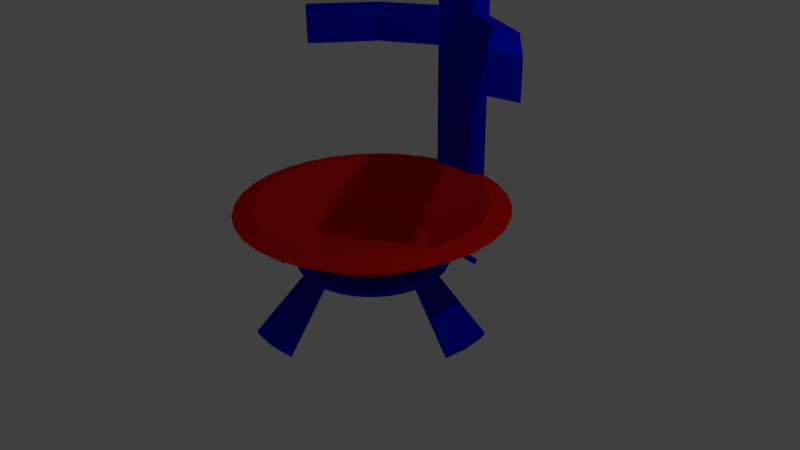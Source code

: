 # Source: RechargingStation.blend  (saved by Blender 2.73.0; exported with 4.5.12 LTS)
import bpy
from mathutils import Matrix  # noqa: F401  (used for matrix-valued properties, if any)

bpy.ops.wm.read_factory_settings(use_empty=True)
scene = bpy.context.scene
scene.name = 'Scene'

# ---- collections
col_collection_1 = bpy.data.collections.new('Collection 1'); scene.collection.children.link(col_collection_1)

# ---- materials (node trees are filled in below, after node groups)
mat_rechargingstation_base = bpy.data.materials.new('RechargingStation_Base')
mat_rechargingstation_base.alpha_threshold = 0.0
mat_rechargingstation_base.use_transparent_shadow = False
mat_rechargingstation_base.diffuse_color = (0.0, 0.00418, 0.8, 1.0)
mat_rechargingstation_base.roughness = 0.5
mat_rechargingstation_dish = bpy.data.materials.new('RechargingStation_Dish')
mat_rechargingstation_dish.alpha_threshold = 0.0
mat_rechargingstation_dish.use_transparent_shadow = False
mat_rechargingstation_dish.diffuse_color = (0.8, 0.007335, 0.002702, 1.0)
mat_rechargingstation_dish.roughness = 0.5

# ---- material node trees

# ---- world
world_world = bpy.data.worlds.new('World'); scene.world = world_world
world_world.color = (0.05088, 0.05088, 0.05088)
world_world.use_sun_shadow = False
world_world.sun_shadow_jitter_overblur = 0.0
world_world.cycles.sampling_method = 'MANUAL'
world_world.cycles.sample_map_resolution = 256

# ---- cameras
cam_camera = bpy.data.cameras.new('Camera')
cam_camera.clip_end = 100.0
cam_camera.lens = 35.0
cam_camera.sensor_width = 32.0
cam_camera.sensor_height = 18.0
cam_camera.ortho_scale = 7.314
cam_camera.dof.focus_distance = 0.0
cam_camera.dof.aperture_fstop = 128.0

# ---- lights
light_lamp = bpy.data.lights.new('Lamp', 'POINT')
light_lamp.transmission_factor = 0.0
light_lamp.cutoff_distance = 30.0
light_lamp.energy = 100.0
light_lamp.shadow_buffer_clip_start = 1.001
light_lamp.shadow_soft_size = 0.1
light_lamp.shadow_maximum_resolution = 0.006
light_lamp.use_absolute_resolution = True
light_lamp.cycles.use_multiple_importance_sampling = False

# ---- meshes
me_sphere = bpy.data.meshes.new('Sphere')
me_sphere.from_pydata([(-0.1951, 0.0, 0.2305), (-0.3827, 0.0, 0.2171), (-0.5556, 0.0, 0.1954), (-0.7071, 0.0, 0.1662), (-0.8315, 0.0, 0.1306), (-0.9239, 0.0, 0.08994), (-0.9808, 0.0, 0.04585), (-1.0, 0.0, 1.727e-08), (-0.9808, 0.0, -0.04585), (-0.9239, 0.0, -0.08994), (-0.8315, 0.0, -0.1306), (-0.7071, 0.0, -0.1662), (-0.5556, 0.0, -0.1954), (-0.3827, 0.0, -0.2171), (-0.1951, 0.0, -0.2305), (-0.1913, 0.03806, 0.2305), (-0.3753, 0.07466, 0.2171), (-0.5449, 0.1084, 0.1954), (-0.6935, 0.1379, 0.1662), (-0.8155, 0.1622, 0.1306), (-0.9061, 0.1802, 0.08994), (-0.9619, 0.1913, 0.04585), (-0.9808, 0.1951, 1.727e-08), (-0.9619, 0.1913, -0.04585), (-0.9061, 0.1802, -0.08994), (-0.8155, 0.1622, -0.1306), (-0.6935, 0.1379, -0.1662), (-0.5449, 0.1084, -0.1954), (-0.3753, 0.07466, -0.2171), (-0.1913, 0.03806, -0.2305), (-0.1802, 0.07466, 0.2305), (-0.3536, 0.1464, 0.2171), (-0.5133, 0.2126, 0.1954), (-0.6533, 0.2706, 0.1662), (-0.7682, 0.3182, 0.1306), (-0.8536, 0.3536, 0.08994), (-0.9061, 0.3753, 0.04585), (-0.9239, 0.3827, 1.727e-08), (-0.9061, 0.3753, -0.04585), (-0.8536, 0.3536, -0.08994), (-0.7682, 0.3182, -0.1306), (-0.6533, 0.2706, -0.1662), (-0.5133, 0.2126, -0.1954), (-0.3536, 0.1464, -0.2171), (-0.1802, 0.07466, -0.2305), (-0.1622, 0.1084, 0.2305), (-0.3182, 0.2126, 0.2171), (-0.4619, 0.3087, 0.1954), (-0.5879, 0.3928, 0.1662), (-0.6913, 0.4619, 0.1306), (-0.7682, 0.5133, 0.08994), (-0.8155, 0.5449, 0.04585), (-0.8315, 0.5556, 1.727e-08), (-0.8155, 0.5449, -0.04585), (-0.7682, 0.5133, -0.08994), (-0.6913, 0.4619, -0.1306), (-0.5879, 0.3928, -0.1662), (-0.4619, 0.3087, -0.1954), (-0.3182, 0.2126, -0.2171), (-0.1622, 0.1084, -0.2305), (-0.1379, 0.1379, 0.2305), (-0.2706, 0.2706, 0.2171), (-0.3928, 0.3928, 0.1954), (-0.5, 0.5, 0.1662), (-0.5879, 0.5879, 0.1306), (-0.6533, 0.6533, 0.08994), (-0.6935, 0.6935, 0.04585), (-0.7071, 0.7071, 1.727e-08), (-0.6935, 0.6935, -0.04585), (-0.6533, 0.6533, -0.08994), (-0.5879, 0.5879, -0.1306), (-0.5, 0.5, -0.1662), (-0.3928, 0.3928, -0.1954), (-0.2706, 0.2706, -0.2171), (-0.1379, 0.1379, -0.2305), (-0.1084, 0.1622, 0.2305), (-0.2126, 0.3182, 0.2171), (-0.3087, 0.4619, 0.1954), (-0.3928, 0.5879, 0.1662), (-0.4619, 0.6913, 0.1306), (-0.5133, 0.7682, 0.08994), (-0.5449, 0.8155, 0.04585), (-0.5556, 0.8315, 1.727e-08), (-0.5449, 0.8155, -0.04585), (-0.5133, 0.7682, -0.08994), (-0.4619, 0.6913, -0.1306), (-0.3928, 0.5879, -0.1662), (-0.3087, 0.4619, -0.1954), (-0.2126, 0.3182, -0.2171), (-0.1084, 0.1622, -0.2305), (-0.07466, 0.1802, 0.2305), (-0.1464, 0.3536, 0.2171), (-0.2126, 0.5133, 0.1954), (-0.2706, 0.6533, 0.1662), (-0.3182, 0.7682, 0.1306), (-0.3536, 0.8536, 0.08994), (-0.3753, 0.9061, 0.04585), (-0.3827, 0.9239, 1.727e-08), (-0.3753, 0.9061, -0.04585), (-0.3536, 0.8536, -0.08994), (-0.3182, 0.7682, -0.1306), (-0.2706, 0.6533, -0.1662), (-0.2126, 0.5133, -0.1954), (-0.1464, 0.3536, -0.2171), (-0.07466, 0.1802, -0.2305), (-0.03806, 0.1913, 0.2305), (-0.07466, 0.3753, 0.2171), (-0.1084, 0.5449, 0.1954), (-0.1379, 0.6935, 0.1662), (-0.1622, 0.8155, 0.1306), (-0.1802, 0.9061, 0.08994), (-0.1913, 0.9619, 0.04585), (-0.1951, 0.9808, 1.727e-08), (-0.1913, 0.9619, -0.04585), (-0.1802, 0.9061, -0.08994), (-0.1622, 0.8155, -0.1306), (-0.1379, 0.6935, -0.1662), (-0.1084, 0.5449, -0.1954), (-0.07466, 0.3753, -0.2171), (-0.03806, 0.1913, -0.2305), (3.266e-07, 0.1951, 0.2305), (3.192e-07, 0.3827, 0.2171), (3.117e-07, 0.5556, 0.1954), (3.192e-07, 0.7071, 0.1662), (3.341e-07, 0.8315, 0.1306), (2.745e-07, 0.9239, 0.08994), (3.937e-07, 0.9808, 0.04585), (3.788e-07, 1.0, 1.727e-08), (3.937e-07, 0.9808, -0.04585), (2.298e-07, 0.9239, -0.08994), (3.341e-07, 0.8315, -0.1306), (3.192e-07, 0.7071, -0.1662), (3.415e-07, 0.5556, -0.1954), (3.043e-07, 0.3827, -0.2171), (3.08e-07, 0.1951, -0.2305), (0.03806, 0.1913, 0.2305), (0.07466, 0.3753, 0.2171), (0.1084, 0.5449, 0.1954), (0.138, 0.6935, 0.1662), (0.1622, 0.8155, 0.1306), (0.1802, 0.9061, 0.08994), (0.1913, 0.9619, 0.04585), (0.1951, 0.9808, 1.727e-08), (0.1913, 0.9619, -0.04585), (0.1802, 0.9061, -0.08994), (0.1622, 0.8155, -0.1306), (0.138, 0.6935, -0.1662), (0.1084, 0.5449, -0.1954), (0.07466, 0.3753, -0.2171), (0.03806, 0.1913, -0.2305), (0.07466, 0.1802, 0.2305), (0.1464, 0.3536, 0.2171), (0.2126, 0.5133, 0.1954), (0.2706, 0.6533, 0.1662), (0.3182, 0.7682, 0.1306), (0.3536, 0.8536, 0.08994), (0.3753, 0.9061, 0.04585), (0.3827, 0.9239, 1.727e-08), (0.3753, 0.9061, -0.04585), (0.3536, 0.8536, -0.08994), (0.3182, 0.7682, -0.1306), (0.2706, 0.6533, -0.1662), (0.2126, 0.5133, -0.1954), (0.1464, 0.3536, -0.2171), (0.07466, 0.1802, -0.2305), (0.1084, 0.1622, 0.2305), (0.2126, 0.3182, 0.2171), (0.3087, 0.4619, 0.1954), (0.3928, 0.5879, 0.1662), (0.4619, 0.6913, 0.1306), (0.5133, 0.7682, 0.08994), (0.5449, 0.8155, 0.04585), (0.5556, 0.8315, 1.727e-08), (0.5449, 0.8155, -0.04585), (0.5133, 0.7682, -0.08994), (0.4619, 0.6913, -0.1306), (0.3928, 0.5879, -0.1662), (0.3087, 0.4619, -0.1954), (0.2126, 0.3182, -0.2171), (0.1084, 0.1622, -0.2305), (0.138, 0.1379, 0.2305), (0.2706, 0.2706, 0.2171), (0.3928, 0.3928, 0.1954), (0.5, 0.5, 0.1662), (0.5879, 0.5879, 0.1306), (0.6533, 0.6533, 0.08994), (0.6935, 0.6935, 0.04585), (0.7071, 0.7071, 1.727e-08), (0.6935, 0.6935, -0.04585), (0.6533, 0.6533, -0.08994), (0.5879, 0.5879, -0.1306), (0.5, 0.5, -0.1662), (0.3928, 0.3928, -0.1954), (0.2706, 0.2706, -0.2171), (0.138, 0.1379, -0.2305), (0.1622, 0.1084, 0.2305), (0.3182, 0.2126, 0.2171), (0.4619, 0.3087, 0.1954), (0.5879, 0.3928, 0.1662), (0.6913, 0.4619, 0.1306), (0.7682, 0.5133, 0.08994), (0.8155, 0.5449, 0.04585), (0.8315, 0.5556, 1.727e-08), (0.8155, 0.5449, -0.04585), (0.7682, 0.5133, -0.08994), (0.6913, 0.4619, -0.1306), (0.5879, 0.3928, -0.1662), (0.4619, 0.3087, -0.1954), (0.3182, 0.2126, -0.2171), (0.1622, 0.1084, -0.2305), (0.1802, 0.07466, 0.2305), (0.3536, 0.1464, 0.2171), (0.5133, 0.2126, 0.1954), (0.6533, 0.2706, 0.1662), (0.7682, 0.3182, 0.1306), (0.8536, 0.3536, 0.08994), (0.9061, 0.3753, 0.04585), (0.9239, 0.3827, 1.727e-08), (0.9061, 0.3753, -0.04585), (0.8536, 0.3536, -0.08994), (0.7682, 0.3182, -0.1306), (0.6533, 0.2706, -0.1662), (0.5133, 0.2126, -0.1954), (0.3536, 0.1464, -0.2171), (0.1802, 0.07466, -0.2305), (0.1913, 0.03806, 0.2305), (0.3753, 0.07466, 0.2171), (0.5449, 0.1084, 0.1954), (0.6935, 0.1379, 0.1662), (0.8155, 0.1622, 0.1306), (0.9061, 0.1802, 0.08994), (0.9619, 0.1913, 0.04585), (0.9808, 0.1951, 1.727e-08), (0.9619, 0.1913, -0.04585), (0.9061, 0.1802, -0.08994), (0.8155, 0.1622, -0.1306), (0.6935, 0.1379, -0.1662), (0.5449, 0.1084, -0.1954), (0.3753, 0.07466, -0.2171), (0.1913, 0.03806, -0.2305), (0.1951, -7.212e-09, 0.2305), (0.3827, 4.122e-08, 0.2171), (0.5556, 2.632e-08, 0.1954), (0.7071, -2.584e-08, 0.1662), (0.8315, -8.544e-08, 0.1306), (0.9239, 6.357e-08, 0.08994), (0.9808, -8.544e-08, 0.04585), (1.0, -1.003e-07, 1.727e-08), (0.9808, -8.544e-08, -0.04585), (0.9239, 6.357e-08, -0.08994), (0.8315, -8.544e-08, -0.1306), (0.7071, -2.584e-08, -0.1662), (0.5556, -1.094e-08, -0.1954), (0.3827, 3.964e-09, -0.2171), (0.1951, 3.964e-09, -0.2305), (0.1913, -0.03806, 0.2305), (0.3753, -0.07466, 0.2171), (0.5449, -0.1084, 0.1954), (0.6935, -0.1379, 0.1662), (0.8155, -0.1622, 0.1306), (0.9061, -0.1802, 0.08994), (0.9619, -0.1913, 0.04585), (0.9808, -0.1951, 1.727e-08), (0.9619, -0.1913, -0.04585), (0.9061, -0.1802, -0.08994), (0.8155, -0.1622, -0.1306), (0.6935, -0.1379, -0.1662), (0.5449, -0.1084, -0.1954), (0.3753, -0.07466, -0.2171), (0.1913, -0.03806, -0.2305), (0.1802, -0.07466, 0.2305), (0.3536, -0.1464, 0.2171), (0.5133, -0.2126, 0.1954), (0.6533, -0.2706, 0.1662), (0.7682, -0.3182, 0.1306), (0.8536, -0.3536, 0.08994), (0.9061, -0.3753, 0.04585), (0.9239, -0.3827, 1.727e-08), (0.9061, -0.3753, -0.04585), (0.8536, -0.3536, -0.08994), (0.7682, -0.3182, -0.1306), (0.6533, -0.2706, -0.1662), (0.5133, -0.2126, -0.1954), (0.3536, -0.1464, -0.2171), (0.1802, -0.07466, -0.2305), (0.1622, -0.1084, 0.2305), (0.3182, -0.2126, 0.2171), (0.4619, -0.3087, 0.1954), (0.5879, -0.3928, 0.1662), (0.6913, -0.4619, 0.1306), (0.7682, -0.5133, 0.08994), (0.8155, -0.5449, 0.04585), (0.8315, -0.5556, 1.727e-08), (0.8155, -0.5449, -0.04585), (0.7682, -0.5133, -0.08994), (0.6913, -0.4619, -0.1306), (0.5879, -0.3928, -0.1662), (0.4619, -0.3087, -0.1954), (0.3182, -0.2126, -0.2171), (0.1622, -0.1084, -0.2305), (0.138, -0.1379, 0.2305), (0.2706, -0.2706, 0.2171), (0.3928, -0.3928, 0.1954), (0.5, -0.5, 0.1662), (0.5879, -0.5879, 0.1306), (0.6533, -0.6533, 0.08994), (0.6935, -0.6935, 0.04585), (0.7071, -0.7071, 1.727e-08), (0.6935, -0.6935, -0.04585), (0.6533, -0.6533, -0.08994), (0.5879, -0.5879, -0.1306), (0.5, -0.5, -0.1662), (0.3928, -0.3928, -0.1954), (0.2706, -0.2706, -0.2171), (0.1379, -0.1379, -0.2305), (0.1084, -0.1622, 0.2305), (0.2126, -0.3182, 0.2171), (0.3087, -0.4619, 0.1954), (0.3928, -0.5879, 0.1662), (0.4619, -0.6913, 0.1306), (0.5133, -0.7682, 0.08994), (0.5449, -0.8155, 0.04585), (0.5556, -0.8315, 1.727e-08), (0.5449, -0.8155, -0.04585), (0.5133, -0.7682, -0.08994), (0.4619, -0.6913, -0.1306), (0.3928, -0.5879, -0.1662), (0.3087, -0.4619, -0.1954), (0.2126, -0.3182, -0.2171), (0.1084, -0.1622, -0.2305), (3.258e-07, 0.0, -0.235), (0.07466, -0.1802, 0.2305), (0.1464, -0.3536, 0.2171), (0.2126, -0.5133, 0.1954), (0.2706, -0.6533, 0.1662), (0.3182, -0.7682, 0.1306), (0.3536, -0.8536, 0.08994), (0.3753, -0.9061, 0.04585), (0.3827, -0.9239, 1.727e-08), (0.3753, -0.9061, -0.04585), (0.3536, -0.8536, -0.08994), (0.3182, -0.7682, -0.1306), (0.2706, -0.6533, -0.1662), (0.2126, -0.5133, -0.1954), (0.1464, -0.3536, -0.2171), (0.07466, -0.1802, -0.2305), (0.03806, -0.1913, 0.2305), (0.07466, -0.3753, 0.2171), (0.1084, -0.5449, 0.1954), (0.1379, -0.6935, 0.1662), (0.1622, -0.8155, 0.1306), (0.1802, -0.9061, 0.08994), (0.1913, -0.9619, 0.04585), (0.1951, -0.9808, 1.727e-08), (0.1913, -0.9619, -0.04585), (0.1802, -0.9061, -0.08994), (0.1622, -0.8155, -0.1306), (0.1379, -0.6935, -0.1662), (0.1084, -0.5449, -0.1954), (0.07466, -0.3753, -0.2171), (0.03806, -0.1913, -0.2305), (3.117e-07, -0.1951, 0.2305), (2.819e-07, -0.3827, 0.2171), (2.819e-07, -0.5556, 0.1954), (1.851e-07, -0.7071, 0.1662), (1.404e-07, -0.8315, 0.1306), (3.192e-07, -0.9239, 0.08994), (9.567e-08, -0.9808, 0.04585), (1.404e-07, -1.0, 1.727e-08), (9.567e-08, -0.9808, -0.04585), (3.192e-07, -0.9239, -0.08994), (1.404e-07, -0.8315, -0.1306), (1.851e-07, -0.7071, -0.1662), (2.596e-07, -0.5556, -0.1954), (2.521e-07, -0.3827, -0.2171), (3.155e-07, -0.1951, -0.2305), (-0.03806, -0.1913, 0.2305), (-0.07466, -0.3753, 0.2171), (-0.1084, -0.5449, 0.1954), (-0.1379, -0.6935, 0.1662), (-0.1622, -0.8155, 0.1306), (-0.1802, -0.9061, 0.08994), (-0.1913, -0.9619, 0.04585), (-0.1951, -0.9808, 1.727e-08), (-0.1913, -0.9619, -0.04585), (-0.1802, -0.9061, -0.08994), (-0.1622, -0.8155, -0.1306), (-0.1379, -0.6935, -0.1662), (-0.1084, -0.5449, -0.1954), (-0.07466, -0.3753, -0.2171), (-0.03806, -0.1913, -0.2305), (-0.07466, -0.1802, 0.2305), (-0.1464, -0.3536, 0.2171), (-0.2126, -0.5133, 0.1954), (-0.2706, -0.6533, 0.1662), (-0.3182, -0.7682, 0.1306), (-0.3536, -0.8536, 0.08994), (-0.3753, -0.9061, 0.04585), (-0.3827, -0.9239, 1.727e-08), (-0.3753, -0.9061, -0.04585), (-0.3536, -0.8536, -0.08994), (-0.3182, -0.7682, -0.1306), (-0.2706, -0.6533, -0.1662), (-0.2126, -0.5133, -0.1954), (-0.1464, -0.3536, -0.2171), (-0.07466, -0.1802, -0.2305), (-0.1084, -0.1622, 0.2305), (-0.2126, -0.3182, 0.2171), (-0.3087, -0.4619, 0.1954), (-0.3928, -0.5879, 0.1662), (-0.4619, -0.6913, 0.1306), (-0.5133, -0.7682, 0.08994), (-0.5449, -0.8155, 0.04585), (-0.5556, -0.8315, 1.727e-08), (-0.5449, -0.8155, -0.04585), (-0.5133, -0.7682, -0.08994), (-0.4619, -0.6913, -0.1306), (-0.3928, -0.5879, -0.1662), (-0.3087, -0.4619, -0.1954), (-0.2126, -0.3182, -0.2171), (-0.1084, -0.1622, -0.2305), (-0.1379, -0.1379, 0.2305), (-0.2706, -0.2706, 0.2171), (-0.3928, -0.3928, 0.1954), (-0.5, -0.5, 0.1662), (-0.5879, -0.5879, 0.1306), (-0.6533, -0.6533, 0.08994), (-0.6935, -0.6935, 0.04585), (-0.7071, -0.7071, 1.727e-08), (-0.6935, -0.6935, -0.04585), (-0.6533, -0.6533, -0.08994), (-0.5879, -0.5879, -0.1306), (-0.5, -0.5, -0.1662), (-0.3928, -0.3928, -0.1954), (-0.2706, -0.2706, -0.2171), (-0.1379, -0.1379, -0.2305), (-0.1622, -0.1084, 0.2305), (-0.3182, -0.2126, 0.2171), (-0.4619, -0.3087, 0.1954), (-0.5879, -0.3928, 0.1662), (-0.6913, -0.4619, 0.1306), (-0.7682, -0.5133, 0.08994), (-0.8155, -0.5449, 0.04585), (-0.8315, -0.5556, 1.727e-08), (-0.8155, -0.5449, -0.04585), (-0.7682, -0.5133, -0.08994), (-0.6913, -0.4619, -0.1306), (-0.5879, -0.3928, -0.1662), (-0.4619, -0.3087, -0.1954), (-0.3182, -0.2126, -0.2171), (-0.1622, -0.1084, -0.2305), (2.48e-08, -1.247e-07, 0.235), (-0.1802, -0.07466, 0.2305), (-0.3536, -0.1464, 0.2171), (-0.5133, -0.2126, 0.1954), (-0.6533, -0.2706, 0.1662), (-0.7682, -0.3182, 0.1306), (-0.8536, -0.3536, 0.08994), (-0.9061, -0.3753, 0.04585), (-0.9239, -0.3827, 1.727e-08), (-0.9061, -0.3753, -0.04585), (-0.8536, -0.3536, -0.08994), (-0.7682, -0.3182, -0.1306), (-0.6533, -0.2706, -0.1662), (-0.5133, -0.2126, -0.1954), (-0.3536, -0.1464, -0.2171), (-0.1802, -0.07466, -0.2305), (-0.1913, -0.03806, 0.2305), (-0.3753, -0.07466, 0.2171), (-0.5449, -0.1084, 0.1954), (-0.6935, -0.1379, 0.1662), (-0.8155, -0.1622, 0.1306), (-0.9061, -0.1802, 0.08994), (-0.9619, -0.1913, 0.04585), (-0.9808, -0.1951, 1.727e-08), (-0.9619, -0.1913, -0.04585), (-0.9061, -0.1802, -0.08994), (-0.8155, -0.1622, -0.1306), (-0.6935, -0.1379, -0.1662), (-0.5449, -0.1084, -0.1954), (-0.3753, -0.07466, -0.2171), (-0.1913, -0.03806, -0.2305), (-1.481, -5.448e-07, 0.7704), (-1.741, -5.448e-07, 0.6959), (-1.453, 0.2889, 0.7704), (-1.708, 0.3397, 0.6959), (-1.368, 0.5668, 0.7704), (-1.609, 0.6664, 0.6959), (-1.231, 0.8228, 0.7704), (-1.448, 0.9675, 0.6959), (-1.047, 1.047, 0.7704), (-1.231, 1.231, 0.6959), (-0.8228, 1.231, 0.7704), (-0.9675, 1.448, 0.6959), (-0.5668, 1.368, 0.7704), (-0.6664, 1.609, 0.6959), (-0.2889, 1.453, 0.7704), (-0.3397, 1.708, 0.6959), (4.091e-07, 1.481, 0.7704), (4.403e-07, 1.741, 0.6959), (0.2889, 1.453, 0.7704), (0.3397, 1.708, 0.6959), (0.5668, 1.368, 0.7704), (0.6664, 1.609, 0.6959), (0.8228, 1.231, 0.7704), (0.9675, 1.448, 0.6959), (1.047, 1.047, 0.7704), (1.231, 1.231, 0.6959), (1.231, 0.8228, 0.7704), (1.448, 0.9675, 0.6959), (1.368, 0.5668, 0.7704), (1.609, 0.6664, 0.6959), (1.453, 0.2889, 0.7704), (1.708, 0.3397, 0.6959), (1.481, -5.989e-07, 0.7704), (1.741, -7.238e-07, 0.6959), (1.453, -0.2889, 0.7704), (1.708, -0.3397, 0.6959), (1.368, -0.5668, 0.7704), (1.609, -0.6664, 0.6959), (1.231, -0.8228, 0.7704), (1.448, -0.9675, 0.6959), (1.047, -1.047, 0.7704), (1.231, -1.231, 0.6959), (0.8228, -1.231, 0.7704), (0.9675, -1.448, 0.6959), (0.5668, -1.368, 0.7704), (0.6664, -1.609, 0.6959), (0.2889, -1.453, 0.7704), (0.3397, -1.708, 0.6959), (1.282e-07, -1.481, 0.7704), (3.455e-08, -1.741, 0.6959), (-0.2889, -1.453, 0.7704), (-0.3397, -1.708, 0.6959), (-0.5668, -1.368, 0.7704), (-0.6664, -1.609, 0.6959), (-0.8228, -1.231, 0.7704), (-0.9675, -1.448, 0.6959), (-1.047, -1.047, 0.7704), (-1.231, -1.231, 0.6959), (-1.231, -0.8228, 0.7704), (-1.448, -0.9675, 0.6959), (-1.368, -0.5668, 0.7704), (-1.609, -0.6664, 0.6959), (-1.453, -0.2889, 0.7704), (-1.708, -0.3397, 0.6959), (-1.673, -7.059e-08, -0.5775), (-1.641, -7.059e-08, -0.6542), (-1.641, 0.3263, -0.5775), (-1.609, 0.3201, -0.6542), (-0.3263, 1.641, -0.5775), (-0.3201, 1.609, -0.6542), (4.599e-07, 1.673, -0.5775), (4.848e-07, 1.641, -0.6542), (0.3263, 1.641, -0.5775), (0.3201, 1.609, -0.6542), (1.641, 0.3263, -0.5775), (1.609, 0.3201, -0.6542), (1.673, -2.384e-07, -0.5775), (1.641, -2.135e-07, -0.6542), (1.641, -0.3263, -0.5775), (1.609, -0.3201, -0.6542), (0.3263, -1.641, -0.5775), (0.3201, -1.609, -0.6542), (6.104e-08, -1.673, -0.5775), (-1.374e-08, -1.641, -0.6542), (-0.3263, -1.641, -0.5775), (-0.3201, -1.609, -0.6542), (-1.641, -0.3263, -0.5775), (-1.609, -0.3201, -0.6542), (-0.2889, 1.453, 2.4), (-0.3397, 1.708, 2.325), (4.091e-07, 1.481, 2.4), (4.403e-07, 1.741, 2.325), (0.2889, 1.453, 2.4), (0.3397, 1.708, 2.325), (-0.2889, 1.453, 2.4), (-0.3397, 1.708, 2.325), (4.091e-07, 1.481, 2.4), (4.403e-07, 1.741, 2.325), (0.2889, 1.453, 2.4), (0.3397, 1.708, 2.325), (-0.2889, 1.453, 2.909), (-0.3397, 1.708, 2.834), (4.091e-07, 1.481, 2.909), (4.403e-07, 1.741, 2.834), (0.2889, 1.453, 2.909), (0.3397, 1.708, 2.834), (-0.9789, 1.055, 2.4), (-1.151, 1.31, 2.325), (0.9789, 1.055, 2.4), (1.151, 1.31, 2.325), (-0.9789, 1.055, 2.909), (-1.151, 1.31, 2.834), (0.9789, 1.055, 2.909), (1.151, 1.31, 2.834), (-1.546, 0.3064, 2.4), (-1.818, 0.5619, 2.325), (1.546, 0.3064, 2.4), (1.818, 0.5619, 2.325), (-1.546, 0.3064, 2.909), (-1.818, 0.5619, 2.834), (1.546, 0.3064, 2.909), (1.818, 0.5619, 2.834), (-0.2889, 1.453, 3.717), (-0.3397, 1.708, 3.643), (4.091e-07, 1.481, 3.717), (4.403e-07, 1.741, 3.643), (0.2889, 1.453, 3.717), (0.3397, 1.708, 3.643), (-0.05279, 1.565, 3.956), (-0.06208, 1.612, 3.943), (3.833e-07, 1.571, 3.956), (3.89e-07, 1.618, 3.943), (0.05279, 1.565, 3.956), (0.06208, 1.612, 3.943)], [], [(3, 2, 17, 18), (14, 13, 28, 29), (1, 0, 15, 16), (12, 11, 26, 27), (10, 9, 24, 25), (247, 262, 560, 558), (6, 5, 20, 21), (471, 456, 543, 545), (2, 1, 16, 17), (13, 12, 27, 28), (11, 10, 25, 26), (9, 8, 23, 24), (7, 6, 21, 22), (5, 4, 19, 20), (24, 23, 38, 39), (22, 21, 36, 37), (20, 19, 34, 35), (18, 17, 32, 33), (29, 28, 43, 44), (16, 15, 30, 31), (27, 26, 41, 42), (25, 24, 39, 40), (23, 22, 37, 38), (21, 20, 35, 36), (63, 78, 492, 490), (17, 16, 31, 32), (28, 27, 42, 43), (26, 25, 40, 41), (39, 38, 53, 54), (37, 36, 51, 52), (35, 34, 49, 50), (33, 32, 47, 48), (44, 43, 58, 59), (31, 30, 45, 46), (42, 41, 56, 57), (40, 39, 54, 55), (38, 37, 52, 53), (36, 35, 50, 51), (244, 229, 513, 515), (32, 31, 46, 47), (43, 42, 57, 58), (41, 40, 55, 56), (54, 53, 68, 69), (52, 51, 66, 67), (50, 49, 64, 65), (48, 47, 62, 63), (59, 58, 73, 74), (46, 45, 60, 61), (57, 56, 71, 72), (55, 54, 69, 70), (53, 52, 67, 68), (51, 50, 65, 66), (258, 273, 518, 516), (47, 46, 61, 62), (58, 57, 72, 73), (56, 55, 70, 71), (69, 68, 83, 84), (67, 66, 81, 82), (65, 64, 79, 80), (63, 62, 77, 78), (74, 73, 88, 89), (61, 60, 75, 76), (72, 71, 86, 87), (70, 69, 84, 85), (68, 67, 82, 83), (66, 65, 80, 81), (64, 49, 489, 491), (62, 61, 76, 77), (73, 72, 87, 88), (71, 70, 85, 86), (84, 83, 98, 99), (82, 81, 96, 97), (80, 79, 94, 95), (78, 77, 92, 93), (89, 88, 103, 104), (76, 75, 90, 91), (87, 86, 101, 102), (85, 84, 99, 100), (83, 82, 97, 98), (81, 80, 95, 96), (78, 93, 494, 492), (77, 76, 91, 92), (88, 87, 102, 103), (86, 85, 100, 101), (99, 98, 113, 114), (97, 96, 111, 112), (95, 94, 109, 110), (93, 92, 107, 108), (104, 103, 118, 119), (91, 90, 105, 106), (102, 101, 116, 117), (100, 99, 114, 115), (98, 97, 112, 113), (96, 95, 110, 111), (259, 244, 515, 517), (92, 91, 106, 107), (103, 102, 117, 118), (101, 100, 115, 116), (114, 113, 128, 129), (112, 111, 126, 127), (110, 109, 124, 125), (108, 107, 122, 123), (119, 118, 133, 134), (106, 105, 120, 121), (117, 116, 131, 132), (115, 114, 129, 130), (22, 23, 549, 548), (111, 110, 125, 126), (79, 64, 491, 493), (107, 106, 121, 122), (118, 117, 132, 133), (116, 115, 130, 131), (129, 128, 143, 144), (127, 126, 141, 142), (125, 124, 139, 140), (123, 122, 137, 138), (134, 133, 148, 149), (121, 120, 135, 136), (132, 131, 146, 147), (130, 129, 144, 145), (8, 475, 569, 547), (126, 125, 140, 141), (273, 288, 520, 518), (122, 121, 136, 137), (133, 132, 147, 148), (131, 130, 145, 146), (144, 143, 158, 159), (142, 141, 156, 157), (140, 139, 154, 155), (138, 137, 152, 153), (149, 148, 163, 164), (136, 135, 150, 151), (147, 146, 161, 162), (145, 144, 159, 160), (143, 142, 157, 158), (141, 140, 155, 156), (303, 318, 524, 522), (137, 136, 151, 152), (148, 147, 162, 163), (146, 145, 160, 161), (159, 158, 173, 174), (157, 156, 171, 172), (155, 154, 169, 170), (153, 152, 167, 168), (164, 163, 178, 179), (151, 150, 165, 166), (162, 161, 176, 177), (160, 159, 174, 175), (158, 157, 172, 173), (156, 155, 170, 171), (93, 108, 496, 494), (152, 151, 166, 167), (163, 162, 177, 178), (161, 160, 175, 176), (174, 173, 188, 189), (172, 171, 186, 187), (170, 169, 184, 185), (168, 167, 182, 183), (179, 178, 193, 194), (166, 165, 180, 181), (177, 176, 191, 192), (175, 174, 189, 190), (173, 172, 187, 188), (171, 170, 185, 186), (274, 259, 517, 519), (167, 166, 181, 182), (178, 177, 192, 193), (176, 175, 190, 191), (189, 188, 203, 204), (187, 186, 201, 202), (185, 184, 199, 200), (183, 182, 197, 198), (194, 193, 208, 209), (181, 180, 195, 196), (192, 191, 206, 207), (190, 189, 204, 205), (188, 187, 202, 203), (186, 185, 200, 201), (288, 303, 522, 520), (182, 181, 196, 197), (193, 192, 207, 208), (191, 190, 205, 206), (204, 203, 218, 219), (202, 201, 216, 217), (200, 199, 214, 215), (198, 197, 212, 213), (209, 208, 223, 224), (196, 195, 210, 211), (207, 206, 221, 222), (205, 204, 219, 220), (203, 202, 217, 218), (201, 200, 215, 216), (94, 79, 493, 495), (197, 196, 211, 212), (208, 207, 222, 223), (206, 205, 220, 221), (219, 218, 233, 234), (217, 216, 231, 232), (215, 214, 229, 230), (213, 212, 227, 228), (224, 223, 238, 239), (211, 210, 225, 226), (222, 221, 236, 237), (220, 219, 234, 235), (218, 217, 232, 233), (216, 215, 230, 231), (108, 123, 498, 496), (212, 211, 226, 227), (223, 222, 237, 238), (221, 220, 235, 236), (234, 233, 248, 249), (232, 231, 246, 247), (230, 229, 244, 245), (228, 227, 242, 243), (239, 238, 253, 254), (226, 225, 240, 241), (237, 236, 251, 252), (235, 234, 249, 250), (262, 263, 561, 560), (231, 230, 245, 246), (318, 334, 526, 524), (227, 226, 241, 242), (238, 237, 252, 253), (236, 235, 250, 251), (249, 248, 263, 264), (247, 246, 261, 262), (245, 244, 259, 260), (243, 242, 257, 258), (254, 253, 268, 269), (241, 240, 255, 256), (252, 251, 266, 267), (250, 249, 264, 265), (128, 113, 551, 553), (246, 245, 260, 261), (289, 274, 519, 521), (242, 241, 256, 257), (253, 252, 267, 268), (251, 250, 265, 266), (264, 263, 278, 279), (262, 261, 276, 277), (260, 259, 274, 275), (258, 257, 272, 273), (269, 268, 283, 284), (256, 255, 270, 271), (267, 266, 281, 282), (265, 264, 279, 280), (263, 262, 277, 278), (261, 260, 275, 276), (109, 94, 495, 497), (257, 256, 271, 272), (268, 267, 282, 283), (266, 265, 280, 281), (279, 278, 293, 294), (277, 276, 291, 292), (275, 274, 289, 290), (273, 272, 287, 288), (284, 283, 298, 299), (271, 270, 285, 286), (282, 281, 296, 297), (280, 279, 294, 295), (278, 277, 292, 293), (276, 275, 290, 291), (319, 304, 523, 525), (272, 271, 286, 287), (283, 282, 297, 298), (281, 280, 295, 296), (294, 293, 308, 309), (292, 291, 306, 307), (290, 289, 304, 305), (288, 287, 302, 303), (299, 298, 313, 314), (286, 285, 300, 301), (297, 296, 311, 312), (295, 294, 309, 310), (293, 292, 307, 308), (291, 290, 305, 306), (334, 349, 528, 526), (287, 286, 301, 302), (298, 297, 312, 313), (296, 295, 310, 311), (309, 308, 323, 324), (307, 306, 321, 322), (305, 304, 319, 320), (303, 302, 317, 318), (314, 313, 328, 329), (301, 300, 315, 316), (312, 311, 326, 327), (310, 309, 324, 325), (308, 307, 322, 323), (306, 305, 320, 321), (123, 138, 500, 498), (302, 301, 316, 317), (313, 312, 327, 328), (311, 310, 325, 326), (324, 323, 339, 340), (322, 321, 337, 338), (320, 319, 335, 336), (318, 317, 333, 334), (329, 328, 344, 345), (316, 315, 331, 332), (327, 326, 342, 343), (325, 324, 340, 341), (323, 322, 338, 339), (321, 320, 336, 337), (304, 289, 521, 523), (317, 316, 332, 333), (328, 327, 343, 344), (326, 325, 341, 342), (340, 339, 354, 355), (338, 337, 352, 353), (336, 335, 350, 351), (334, 333, 348, 349), (345, 344, 359, 360), (332, 331, 346, 347), (343, 342, 357, 358), (341, 340, 355, 356), (339, 338, 353, 354), (337, 336, 351, 352), (335, 319, 525, 527), (333, 332, 347, 348), (344, 343, 358, 359), (342, 341, 356, 357), (355, 354, 369, 370), (353, 352, 367, 368), (351, 350, 365, 366), (349, 348, 363, 364), (360, 359, 374, 375), (347, 346, 361, 362), (358, 357, 372, 373), (356, 355, 370, 371), (368, 383, 566, 564), (352, 351, 366, 367), (124, 109, 497, 499), (348, 347, 362, 363), (359, 358, 373, 374), (357, 356, 371, 372), (370, 369, 384, 385), (368, 367, 382, 383), (366, 365, 380, 381), (364, 363, 378, 379), (375, 374, 389, 390), (362, 361, 376, 377), (373, 372, 387, 388), (371, 370, 385, 386), (232, 247, 558, 556), (367, 366, 381, 382), (138, 153, 502, 500), (363, 362, 377, 378), (374, 373, 388, 389), (372, 371, 386, 387), (385, 384, 399, 400), (383, 382, 397, 398), (381, 380, 395, 396), (379, 378, 393, 394), (390, 389, 404, 405), (377, 376, 391, 392), (388, 387, 402, 403), (386, 385, 400, 401), (384, 383, 398, 399), (382, 381, 396, 397), (349, 364, 530, 528), (378, 377, 392, 393), (389, 388, 403, 404), (387, 386, 401, 402), (400, 399, 414, 415), (398, 397, 412, 413), (396, 395, 410, 411), (394, 393, 408, 409), (405, 404, 419, 420), (392, 391, 406, 407), (403, 402, 417, 418), (401, 400, 415, 416), (399, 398, 413, 414), (397, 396, 411, 412), (470, 3, 482, 544), (393, 392, 407, 408), (404, 403, 418, 419), (402, 401, 416, 417), (415, 414, 429, 430), (413, 412, 427, 428), (411, 410, 425, 426), (409, 408, 423, 424), (420, 419, 434, 435), (407, 406, 421, 422), (418, 417, 432, 433), (416, 415, 430, 431), (414, 413, 428, 429), (412, 411, 426, 427), (139, 124, 499, 501), (408, 407, 422, 423), (419, 418, 433, 434), (417, 416, 431, 432), (430, 429, 444, 445), (428, 427, 442, 443), (426, 425, 440, 441), (424, 423, 438, 439), (435, 434, 449, 450), (422, 421, 436, 437), (433, 432, 447, 448), (431, 430, 445, 446), (429, 428, 443, 444), (427, 426, 441, 442), (350, 335, 527, 529), (423, 422, 437, 438), (434, 433, 448, 449), (432, 431, 446, 447), (445, 444, 460, 461), (443, 442, 458, 459), (441, 440, 456, 457), (439, 438, 454, 455), (450, 449, 465, 466), (437, 436, 452, 453), (448, 447, 463, 464), (446, 445, 461, 462), (444, 443, 459, 460), (442, 441, 457, 458), (364, 379, 532, 530), (438, 437, 453, 454), (449, 448, 464, 465), (447, 446, 462, 463), (461, 460, 475, 476), (459, 458, 473, 474), (457, 456, 471, 472), (455, 454, 469, 470), (466, 465, 480, 481), (453, 452, 467, 468), (464, 463, 478, 479), (462, 461, 476, 477), (460, 459, 474, 475), (458, 457, 472, 473), (3, 18, 484, 482), (454, 453, 468, 469), (465, 464, 479, 480), (463, 462, 477, 478), (330, 14, 29), (0, 451, 15), (330, 29, 44), (15, 451, 30), (330, 44, 59), (30, 451, 45), (330, 59, 74), (45, 451, 60), (330, 74, 89), (60, 451, 75), (330, 89, 104), (75, 451, 90), (330, 104, 119), (90, 451, 105), (330, 119, 134), (105, 451, 120), (330, 134, 149), (120, 451, 135), (330, 149, 164), (135, 451, 150), (330, 164, 179), (150, 451, 165), (330, 179, 194), (165, 451, 180), (330, 194, 209), (180, 451, 195), (330, 209, 224), (195, 451, 210), (330, 224, 239), (210, 451, 225), (330, 239, 254), (225, 451, 240), (330, 254, 269), (240, 451, 255), (330, 269, 284), (255, 451, 270), (330, 284, 299), (270, 451, 285), (330, 299, 314), (285, 451, 300), (330, 314, 329), (300, 451, 315), (330, 329, 345), (315, 451, 331), (330, 345, 360), (331, 451, 346), (330, 360, 375), (346, 451, 361), (330, 375, 390), (361, 451, 376), (330, 390, 405), (376, 451, 391), (330, 405, 420), (391, 451, 406), (330, 420, 435), (406, 451, 421), (330, 435, 450), (421, 451, 436), (330, 450, 466), (436, 451, 452), (330, 466, 481), (452, 451, 467), (476, 475, 8, 9), (474, 473, 6, 7), (472, 471, 4, 5), (470, 469, 2, 3), (481, 480, 13, 14), (468, 467, 0, 1), (479, 478, 11, 12), (477, 476, 9, 10), (383, 384, 567, 566), (473, 472, 5, 6), (153, 168, 504, 502), (330, 481, 14), (469, 468, 1, 2), (480, 479, 12, 13), (467, 451, 0), (478, 477, 10, 11), (483, 482, 484, 485), (485, 484, 486, 487), (487, 486, 488, 489), (489, 488, 490, 491), (491, 490, 492, 493), (493, 492, 494, 495), (495, 494, 496, 497), (501, 499, 573, 575), (498, 500, 574, 572), (501, 500, 502, 503), (503, 502, 504, 505), (505, 504, 506, 507), (507, 506, 508, 509), (509, 508, 510, 511), (511, 510, 512, 513), (513, 512, 514, 515), (515, 514, 516, 517), (517, 516, 518, 519), (519, 518, 520, 521), (521, 520, 522, 523), (523, 522, 524, 525), (525, 524, 526, 527), (527, 526, 528, 529), (529, 528, 530, 531), (531, 530, 532, 533), (533, 532, 534, 535), (535, 534, 536, 537), (537, 536, 538, 539), (539, 538, 540, 541), (541, 540, 542, 543), (543, 542, 544, 545), (545, 544, 482, 483), (243, 258, 516, 514), (49, 34, 487, 489), (440, 425, 539, 541), (229, 214, 511, 513), (48, 63, 490, 488), (456, 440, 541, 543), (34, 19, 485, 487), (228, 243, 514, 512), (425, 410, 537, 539), (214, 199, 509, 511), (455, 470, 544, 542), (33, 48, 488, 486), (424, 439, 540, 538), (213, 228, 512, 510), (410, 395, 535, 537), (199, 184, 507, 509), (439, 455, 542, 540), (18, 33, 486, 484), (409, 424, 538, 536), (198, 213, 510, 508), (184, 169, 505, 507), (395, 380, 533, 535), (394, 409, 536, 534), (183, 198, 508, 506), (169, 154, 503, 505), (380, 365, 531, 533), (19, 4, 483, 485), (4, 471, 545, 483), (379, 394, 534, 532), (168, 183, 506, 504), (154, 139, 501, 503), (365, 350, 529, 531), (547, 546, 548, 549), (551, 550, 552, 553), (553, 552, 554, 555), (557, 556, 558, 559), (559, 558, 560, 561), (563, 562, 564, 565), (565, 564, 566, 567), (569, 568, 546, 547), (113, 112, 550, 551), (143, 128, 553, 555), (7, 22, 548, 546), (369, 354, 563, 565), (475, 474, 568, 569), (112, 127, 552, 550), (248, 233, 557, 559), (474, 7, 546, 568), (384, 369, 565, 567), (142, 143, 555, 554), (354, 353, 562, 563), (127, 142, 554, 552), (233, 232, 556, 557), (263, 248, 559, 561), (353, 368, 564, 562), (23, 8, 547, 549), (575, 573, 579, 581), (572, 574, 580, 578), (500, 501, 575, 574), (496, 498, 572, 570), (499, 497, 571, 573), (497, 496, 570, 571), (581, 579, 585, 587), (578, 580, 586, 584), (574, 575, 581, 580), (570, 572, 578, 576), (573, 571, 577, 579), (571, 570, 576, 577), (587, 585, 607, 609), (584, 586, 608, 606), (576, 582, 592, 588), (576, 578, 584, 582), (579, 577, 583, 585), (583, 577, 589, 593), (588, 592, 600, 596), (593, 589, 597, 601), (581, 587, 595, 591), (586, 580, 590, 594), (587, 586, 594, 595), (582, 583, 593, 592), (580, 581, 591, 590), (577, 576, 588, 589), (598, 599, 603, 602), (597, 596, 600, 601), (591, 595, 603, 599), (594, 590, 598, 602), (595, 594, 602, 603), (592, 593, 601, 600), (590, 591, 599, 598), (589, 588, 596, 597), (609, 607, 613, 615), (606, 608, 614, 612), (586, 587, 609, 608), (582, 584, 606, 604), (585, 583, 605, 607), (583, 582, 604, 605), (611, 610, 612, 613), (613, 612, 614, 615), (608, 609, 615, 614), (604, 606, 612, 610), (607, 605, 611, 613), (605, 604, 610, 611)])
me_sphere.polygons.foreach_set('material_index', [1, 0, 1, 0, 0, 0, 0, 1, 1, 0, 0, 0, 0, 0, 0, 0, 0, 1, 0, 1, 0, 0, 0, 0, 1, 1, 0, 0, 0, 0, 0, 1, 0, 1, 0, 0, 0, 0, 1, 1, 0, 0, 0, 0, 0, 1, 0, 1, 0, 0, 0, 0, 1, 1, 0, 0, 0, 0, 0, 1, 0, 1, 0, 0, 0, 0, 1, 1, 0, 0, 0, 0, 0, 1, 0, 1, 0, 0, 0, 0, 1, 1, 0, 0, 0, 0, 0, 1, 0, 1, 0, 0, 0, 0, 1, 1, 0, 0, 0, 0, 0, 1, 0, 1, 0, 0, 0, 0, 1, 1, 0, 0, 0, 0, 0, 1, 0, 1, 0, 0, 0, 0, 1, 1, 0, 0, 0, 0, 0, 1, 0, 1, 0, 0, 0, 0, 1, 1, 0, 0, 0, 0, 0, 1, 0, 1, 0, 0, 0, 0, 1, 1, 0, 0, 0, 0, 0, 1, 0, 1, 0, 0, 0, 0, 1, 1, 0, 0, 0, 0, 0, 1, 0, 1, 0, 0, 0, 0, 1, 1, 0, 0, 0, 0, 0, 1, 0, 1, 0, 0, 0, 0, 1, 1, 0, 0, 0, 0, 0, 1, 0, 1, 0, 0, 0, 0, 1, 1, 0, 0, 0, 0, 0, 1, 0, 1, 0, 0, 0, 0, 1, 1, 0, 0, 0, 0, 0, 1, 0, 1, 0, 0, 0, 0, 1, 1, 0, 0, 0, 0, 0, 1, 0, 1, 0, 0, 0, 0, 1, 1, 0, 0, 0, 0, 0, 1, 0, 1, 0, 0, 0, 0, 1, 1, 0, 0, 0, 0, 0, 1, 0, 1, 0, 0, 0, 0, 1, 1, 0, 0, 0, 0, 0, 1, 0, 1, 0, 0, 0, 0, 1, 1, 0, 0, 0, 0, 0, 1, 0, 1, 0, 0, 0, 0, 1, 1, 0, 0, 0, 0, 0, 1, 0, 1, 0, 0, 0, 0, 1, 1, 0, 0, 0, 0, 0, 1, 0, 1, 0, 0, 0, 0, 0, 1, 0, 0, 0, 0, 0, 1, 0, 1, 0, 0, 0, 0, 1, 1, 0, 0, 0, 0, 0, 1, 0, 1, 0, 0, 0, 0, 1, 1, 0, 0, 0, 0, 0, 1, 0, 1, 0, 0, 0, 0, 1, 1, 0, 0, 0, 0, 0, 1, 0, 1, 0, 0, 0, 0, 0, 1, 0, 0, 0, 0, 0, 1, 0, 1, 0, 0, 0, 0, 1, 1, 0, 0, 0, 0, 0, 1, 0, 1, 0, 0, 0, 0, 1, 1, 0, 0, 0, 0, 0, 1, 0, 1, 0, 0, 0, 0, 1, 1, 0, 0, 0, 1, 0, 1, 0, 1, 0, 1, 0, 1, 0, 1, 0, 1, 0, 1, 0, 1, 0, 1, 0, 1, 0, 1, 0, 1, 0, 1, 0, 1, 0, 1, 0, 1, 0, 1, 0, 1, 0, 1, 0, 1, 0, 1, 0, 1, 0, 1, 0, 1, 0, 1, 0, 1, 0, 1, 0, 1, 0, 1, 0, 1, 0, 0, 0, 1, 0, 1, 0, 0, 0, 0, 1, 0, 1, 0, 1, 0, 1, 1, 1, 1, 1, 1, 1, 0, 0, 1, 1, 1, 1, 1, 1, 1, 1, 1, 1, 1, 1, 1, 1, 1, 1, 1, 1, 1, 1, 1, 1, 1, 1, 1, 1, 1, 1, 1, 1, 1, 1, 1, 1, 1, 1, 1, 1, 1, 1, 1, 1, 1, 1, 1, 1, 1, 1, 1, 1, 1, 1, 1, 1, 1, 0, 0, 0, 0, 0, 0, 0, 0, 0, 0, 0, 0, 0, 0, 0, 0, 0, 0, 0, 0, 0, 0, 0, 0, 0, 0, 0, 0, 0, 0, 0, 0, 0, 0, 0, 0, 0, 0, 0, 0, 0, 0, 0, 0, 0, 0, 0, 0, 0, 0, 0, 0, 0, 0, 0, 0, 0, 0, 0, 0, 0, 0, 0, 0, 0, 0, 0, 0, 0, 0])
_uv = me_sphere.uv_layers.new(name='UVMap')
_uv.uv.foreach_set('vector', [0.1784, 0.1297, 0.1835, 0.1475, 0.1718, 0.1526, 0.1634, 0.1362, 0.1438, 0.5765, 0.1284, 0.5603, 0.1351, 0.5544, 0.1473, 0.5735, 0.1894, 0.1678, 0.1958, 0.1898, 0.1917, 0.1916, 0.1813, 0.1713, 0.1141, 0.5453, 0.1016, 0.5322, 0.1141, 0.5214, 0.1239, 0.5368, 0.09136, 0.5215, 0.08377, 0.5135, 0.1001, 0.4994, 0.1061, 0.5088, 0.4732, 0.5079, 0.4504, 0.5103, 0.4353, 0.4293, 0.4734, 0.4254, 0.08083, 0.7648, 0.08278, 0.7715, 0.06322, 0.78, 0.06006, 0.7738, 0.7019, 0.1831, 0.6946, 0.1646, 0.7874, 0.1119, 0.8027, 0.1506, 0.1835, 0.1475, 0.1894, 0.1678, 0.1813, 0.1713, 0.1718, 0.1526, 0.1284, 0.5603, 0.1141, 0.5453, 0.1239, 0.5368, 0.1351, 0.5544, 0.1016, 0.5322, 0.09136, 0.5215, 0.1061, 0.5088, 0.1141, 0.5214, 0.08377, 0.5135, 0.07911, 0.5086, 0.09649, 0.4937, 0.1001, 0.4994, 0.6327, 0.7651, 0.6381, 0.7646, 0.6381, 0.7871, 0.6327, 0.788, 0.08278, 0.7715, 0.08593, 0.7823, 0.06833, 0.79, 0.06322, 0.78, 0.1001, 0.4994, 0.09649, 0.4937, 0.1163, 0.4825, 0.1188, 0.4889, 0.6327, 0.788, 0.6381, 0.7871, 0.6381, 0.8079, 0.6327, 0.8092, 0.06322, 0.78, 0.06833, 0.79, 0.05248, 0.8011, 0.04561, 0.7923, 0.1634, 0.1362, 0.1718, 0.1526, 0.1612, 0.16, 0.1499, 0.1457, 0.1473, 0.5735, 0.1351, 0.5544, 0.1429, 0.5501, 0.1512, 0.5713, 0.1813, 0.1713, 0.1917, 0.1916, 0.188, 0.1942, 0.174, 0.1764, 0.1239, 0.5368, 0.1141, 0.5214, 0.1284, 0.5134, 0.1352, 0.5305, 0.1061, 0.5088, 0.1001, 0.4994, 0.1188, 0.4889, 0.1229, 0.4993, 0.6273, 0.7871, 0.6327, 0.788, 0.6327, 0.8092, 0.6273, 0.8079, 0.06006, 0.7738, 0.06322, 0.78, 0.04561, 0.7923, 0.04137, 0.7869, 0.1295, 0.1719, 0.1233, 0.1876, 0.03696, 0.1599, 0.04995, 0.127, 0.1718, 0.1526, 0.1813, 0.1713, 0.174, 0.1764, 0.1612, 0.16, 0.1351, 0.5544, 0.1239, 0.5368, 0.1352, 0.5305, 0.1429, 0.5501, 0.1141, 0.5214, 0.1061, 0.5088, 0.1229, 0.4993, 0.1284, 0.5134, 0.1188, 0.4889, 0.1163, 0.4825, 0.1378, 0.4757, 0.1391, 0.4825, 0.6327, 0.8092, 0.6381, 0.8079, 0.6381, 0.8261, 0.6327, 0.8277, 0.04561, 0.7923, 0.05248, 0.8011, 0.03901, 0.8152, 0.03064, 0.808, 0.1499, 0.1457, 0.1612, 0.16, 0.1522, 0.1695, 0.1385, 0.1577, 0.1512, 0.5713, 0.1429, 0.5501, 0.1513, 0.5474, 0.1555, 0.57, 0.174, 0.1764, 0.188, 0.1942, 0.1848, 0.1976, 0.1678, 0.183, 0.1352, 0.5305, 0.1284, 0.5134, 0.1439, 0.5084, 0.1473, 0.5266, 0.1229, 0.4993, 0.1188, 0.4889, 0.1391, 0.4825, 0.1411, 0.4935, 0.6273, 0.8079, 0.6327, 0.8092, 0.6327, 0.8277, 0.6273, 0.8261, 0.04137, 0.7869, 0.04561, 0.7923, 0.03064, 0.808, 0.02548, 0.8036, 0.5122, 0.2227, 0.5159, 0.2423, 0.413, 0.2747, 0.4052, 0.2336, 0.1612, 0.16, 0.174, 0.1764, 0.1678, 0.183, 0.1522, 0.1695, 0.1429, 0.5501, 0.1352, 0.5305, 0.1473, 0.5266, 0.1513, 0.5474, 0.1284, 0.5134, 0.1229, 0.4993, 0.1411, 0.4935, 0.1439, 0.5084, 0.1391, 0.4825, 0.1378, 0.4757, 0.1602, 0.4734, 0.1601, 0.4803, 0.5779, 0.5952, 0.5833, 0.5971, 0.5828, 0.6128, 0.5773, 0.6112, 0.03064, 0.808, 0.03901, 0.8152, 0.02842, 0.8319, 0.01887, 0.8265, 0.1385, 0.1577, 0.1522, 0.1695, 0.1451, 0.1806, 0.1295, 0.1719, 0.1555, 0.57, 0.1513, 0.5474, 0.16, 0.5465, 0.16, 0.5695, 0.1678, 0.183, 0.1848, 0.1976, 0.1823, 0.2015, 0.163, 0.1906, 0.1473, 0.5266, 0.1439, 0.5084, 0.1601, 0.5068, 0.16, 0.5253, 0.1411, 0.4935, 0.1391, 0.4825, 0.1601, 0.4803, 0.1601, 0.4916, 0.5726, 0.5971, 0.5779, 0.5952, 0.5773, 0.6112, 0.572, 0.6129, 0.02548, 0.8036, 0.03064, 0.808, 0.01887, 0.8265, 0.01299, 0.8232, 0.2414, 0.2893, 0.2548, 0.2798, 0.3125, 0.3532, 0.2843, 0.373, 0.1522, 0.1695, 0.1678, 0.183, 0.163, 0.1906, 0.1451, 0.1806, 0.1513, 0.5474, 0.1473, 0.5266, 0.16, 0.5253, 0.16, 0.5465, 0.1439, 0.5084, 0.1411, 0.4935, 0.1601, 0.4916, 0.1601, 0.5068, 0.1601, 0.4803, 0.1602, 0.4734, 0.1826, 0.4757, 0.1812, 0.4825, 0.5773, 0.6112, 0.5828, 0.6128, 0.5823, 0.6317, 0.5769, 0.6305, 0.01887, 0.8265, 0.02842, 0.8319, 0.02113, 0.8503, 0.01077, 0.847, 0.1295, 0.1719, 0.1451, 0.1806, 0.1402, 0.193, 0.1233, 0.1876, 0.16, 0.5695, 0.16, 0.5465, 0.1687, 0.5474, 0.1644, 0.57, 0.163, 0.1906, 0.1823, 0.2015, 0.1806, 0.2058, 0.1596, 0.1991, 0.16, 0.5253, 0.1601, 0.5068, 0.1762, 0.5084, 0.1727, 0.5266, 0.1601, 0.4916, 0.1601, 0.4803, 0.1812, 0.4825, 0.1791, 0.4935, 0.572, 0.6129, 0.5773, 0.6112, 0.5769, 0.6305, 0.5716, 0.6317, 0.01299, 0.8232, 0.01887, 0.8265, 0.01077, 0.847, 0.004385, 0.845, 0.684, 0.2774, 0.6946, 0.2608, 0.7874, 0.3134, 0.7652, 0.3483, 0.1451, 0.1806, 0.163, 0.1906, 0.1596, 0.1991, 0.1402, 0.193, 0.16, 0.5465, 0.16, 0.5253, 0.1727, 0.5266, 0.1687, 0.5474, 0.1601, 0.5068, 0.1601, 0.4916, 0.1791, 0.4935, 0.1762, 0.5084, 0.1812, 0.4825, 0.1826, 0.4757, 0.2041, 0.4825, 0.2015, 0.4889, 0.5769, 0.6305, 0.5823, 0.6317, 0.582, 0.653, 0.5765, 0.6522, 0.01077, 0.847, 0.02113, 0.8503, 0.01741, 0.87, 0.00664, 0.8688, 0.1233, 0.1876, 0.1402, 0.193, 0.1378, 0.2061, 0.1201, 0.2043, 0.1644, 0.57, 0.1687, 0.5474, 0.1771, 0.5501, 0.1687, 0.5713, 0.1596, 0.1991, 0.1806, 0.2058, 0.1797, 0.2104, 0.1579, 0.2081, 0.1727, 0.5266, 0.1762, 0.5084, 0.1917, 0.5134, 0.1849, 0.5305, 0.1791, 0.4935, 0.1812, 0.4825, 0.2015, 0.4889, 0.1973, 0.4993, 0.5716, 0.6317, 0.5769, 0.6305, 0.5765, 0.6522, 0.5713, 0.653, 0.004385, 0.845, 0.01077, 0.847, 0.00664, 0.8688, 0.0, 0.8682, 0.1233, 0.1876, 0.1201, 0.2043, 0.03034, 0.1949, 0.03696, 0.1599, 0.1402, 0.193, 0.1596, 0.1991, 0.1579, 0.2081, 0.1378, 0.2061, 0.1687, 0.5474, 0.1727, 0.5266, 0.1849, 0.5305, 0.1771, 0.5501, 0.1762, 0.5084, 0.1791, 0.4935, 0.1973, 0.4993, 0.1917, 0.5134, 0.2015, 0.4889, 0.2041, 0.4825, 0.2239, 0.4936, 0.2201, 0.4994, 0.5765, 0.6522, 0.582, 0.653, 0.5818, 0.6758, 0.5764, 0.6755, 0.00664, 0.8688, 0.01741, 0.87, 0.01741, 0.89, 0.00664, 0.8911, 0.1201, 0.2043, 0.1378, 0.2061, 0.1378, 0.2194, 0.1201, 0.2213, 0.1687, 0.5713, 0.1771, 0.5501, 0.1848, 0.5544, 0.1726, 0.5735, 0.1579, 0.2081, 0.1797, 0.2104, 0.1797, 0.2151, 0.1579, 0.2174, 0.1849, 0.5305, 0.1917, 0.5134, 0.206, 0.5214, 0.1961, 0.5368, 0.1973, 0.4993, 0.2015, 0.4889, 0.2201, 0.4994, 0.2141, 0.5087, 0.5713, 0.653, 0.5765, 0.6522, 0.5764, 0.6755, 0.5711, 0.6758, 0.0, 0.8682, 0.00664, 0.8688, 0.00664, 0.8911, 6.969e-09, 0.8918, 0.5122, 0.2027, 0.5122, 0.2227, 0.4052, 0.2336, 0.4052, 0.1917, 0.1378, 0.2061, 0.1579, 0.2081, 0.1579, 0.2174, 0.1378, 0.2194, 0.1771, 0.5501, 0.1849, 0.5305, 0.1961, 0.5368, 0.1848, 0.5544, 0.1917, 0.5134, 0.1973, 0.4993, 0.2141, 0.5087, 0.206, 0.5214, 0.2201, 0.4994, 0.2239, 0.4936, 0.2413, 0.5086, 0.2365, 0.5135, 0.5764, 0.6755, 0.5818, 0.6758, 0.5818, 0.6994, 0.5764, 0.6995, 0.00664, 0.8911, 0.01741, 0.89, 0.02113, 0.9096, 0.01077, 0.9129, 0.1201, 0.2213, 0.1378, 0.2194, 0.1402, 0.2325, 0.1233, 0.2379, 0.1726, 0.5735, 0.1848, 0.5544, 0.1916, 0.5602, 0.1761, 0.5765, 0.1579, 0.2174, 0.1797, 0.2151, 0.1806, 0.2197, 0.1596, 0.2264, 0.1961, 0.5368, 0.206, 0.5214, 0.2185, 0.5322, 0.2059, 0.5453, 0.2141, 0.5087, 0.2201, 0.4994, 0.2365, 0.5135, 0.2288, 0.5214, 0.7244, 0.6542, 0.7297, 0.6564, 0.7297, 0.7653, 0.7207, 0.7616, 6.969e-09, 0.8918, 0.00664, 0.8911, 0.01077, 0.9129, 0.004385, 0.9149, 0.6706, 0.2916, 0.684, 0.2774, 0.7652, 0.3483, 0.737, 0.3779, 0.1378, 0.2194, 0.1579, 0.2174, 0.1596, 0.2264, 0.1402, 0.2325, 0.1848, 0.5544, 0.1961, 0.5368, 0.2059, 0.5453, 0.1916, 0.5602, 0.206, 0.5214, 0.2141, 0.5087, 0.2288, 0.5214, 0.2185, 0.5322, 0.2365, 0.5135, 0.2413, 0.5086, 0.2555, 0.5268, 0.2499, 0.5307, 0.5764, 0.6995, 0.5818, 0.6994, 0.582, 0.7227, 0.5765, 0.7233, 0.01077, 0.9129, 0.02113, 0.9096, 0.02842, 0.9281, 0.01887, 0.9334, 0.1233, 0.2379, 0.1402, 0.2325, 0.1451, 0.2449, 0.1295, 0.2537, 0.1761, 0.5765, 0.1916, 0.5602, 0.1972, 0.5674, 0.1789, 0.5801, 0.1596, 0.2264, 0.1806, 0.2197, 0.1823, 0.224, 0.163, 0.2349, 0.2059, 0.5453, 0.2185, 0.5322, 0.2288, 0.5453, 0.214, 0.5556, 0.2288, 0.5214, 0.2365, 0.5135, 0.2499, 0.5307, 0.2409, 0.5369, 0.07911, 0.5086, 0.06485, 0.5269, 5.575e-08, 0.4809, 0.02385, 0.4504, 0.004385, 0.9149, 0.01077, 0.9129, 0.01887, 0.9334, 0.01299, 0.9367, 0.2548, 0.2798, 0.2663, 0.2678, 0.3365, 0.328, 0.3125, 0.3532, 0.1402, 0.2325, 0.1596, 0.2264, 0.163, 0.2349, 0.1451, 0.2449, 0.1916, 0.5602, 0.2059, 0.5453, 0.214, 0.5556, 0.1972, 0.5674, 0.2185, 0.5322, 0.2288, 0.5214, 0.2409, 0.5369, 0.2288, 0.5453, 0.2499, 0.5307, 0.2555, 0.5268, 0.2661, 0.5477, 0.2599, 0.5503, 0.5765, 0.7233, 0.582, 0.7227, 0.5823, 0.745, 0.5769, 0.746, 0.01887, 0.9334, 0.02842, 0.9281, 0.03901, 0.9447, 0.03064, 0.9519, 0.1295, 0.2537, 0.1451, 0.2449, 0.1522, 0.256, 0.1385, 0.2678, 0.1789, 0.5801, 0.1972, 0.5674, 0.2013, 0.5755, 0.181, 0.5843, 0.163, 0.2349, 0.1823, 0.224, 0.1848, 0.2279, 0.1678, 0.2425, 0.214, 0.5556, 0.2288, 0.5453, 0.2364, 0.5603, 0.22, 0.5674, 0.2409, 0.5369, 0.2499, 0.5307, 0.2599, 0.5503, 0.2499, 0.5545, 0.5713, 0.7228, 0.5765, 0.7233, 0.5769, 0.746, 0.5716, 0.745, 0.01299, 0.9367, 0.01887, 0.9334, 0.03064, 0.9519, 0.02548, 0.9563, 0.2753, 0.2537, 0.2815, 0.2379, 0.3683, 0.2654, 0.3554, 0.2984, 0.1451, 0.2449, 0.163, 0.2349, 0.1678, 0.2425, 0.1522, 0.256, 0.1972, 0.5674, 0.214, 0.5556, 0.22, 0.5674, 0.2013, 0.5755, 0.2288, 0.5453, 0.2409, 0.5369, 0.2499, 0.5545, 0.2364, 0.5603, 0.2599, 0.5503, 0.2661, 0.5477, 0.2727, 0.5702, 0.2661, 0.5715, 0.5769, 0.746, 0.5823, 0.745, 0.5828, 0.7653, 0.5773, 0.7667, 0.03064, 0.9519, 0.03901, 0.9447, 0.05248, 0.9588, 0.04561, 0.9676, 0.1385, 0.2678, 0.1522, 0.256, 0.1612, 0.2655, 0.1499, 0.2798, 0.181, 0.5843, 0.2013, 0.5755, 0.2039, 0.5843, 0.1823, 0.5888, 0.1678, 0.2425, 0.1848, 0.2279, 0.188, 0.2313, 0.174, 0.2491, 0.22, 0.5674, 0.2364, 0.5603, 0.2411, 0.5766, 0.2237, 0.5802, 0.2499, 0.5545, 0.2599, 0.5503, 0.2661, 0.5715, 0.2554, 0.5737, 0.5716, 0.745, 0.5769, 0.746, 0.5773, 0.7667, 0.572, 0.7653, 0.02548, 0.9563, 0.03064, 0.9519, 0.04561, 0.9676, 0.04137, 0.973, 0.1201, 0.2043, 0.1201, 0.2213, 0.03034, 0.2305, 0.03034, 0.1949, 0.1522, 0.256, 0.1678, 0.2425, 0.174, 0.2491, 0.1612, 0.2655, 0.2013, 0.5755, 0.22, 0.5674, 0.2237, 0.5802, 0.2039, 0.5843, 0.2364, 0.5603, 0.2499, 0.5545, 0.2554, 0.5737, 0.2411, 0.5766, 0.2661, 0.5715, 0.2727, 0.5702, 0.2749, 0.5937, 0.2682, 0.5936, 0.5773, 0.7667, 0.5828, 0.7653, 0.5833, 0.7829, 0.5779, 0.7846, 0.04561, 0.9676, 0.05248, 0.9588, 0.06833, 0.9699, 0.06322, 0.98, 0.1499, 0.2798, 0.1612, 0.2655, 0.1718, 0.2729, 0.1634, 0.2893, 0.1823, 0.5888, 0.2039, 0.5843, 0.2047, 0.5935, 0.1828, 0.5934, 0.174, 0.2491, 0.188, 0.2313, 0.1917, 0.2339, 0.1813, 0.2542, 0.2237, 0.5802, 0.2411, 0.5766, 0.2427, 0.5935, 0.225, 0.5935, 0.2554, 0.5737, 0.2661, 0.5715, 0.2682, 0.5936, 0.2573, 0.5936, 0.6273, 0.842, 0.622, 0.8437, 0.622, 0.826, 0.6273, 0.8246, 0.04137, 0.973, 0.04561, 0.9676, 0.06322, 0.98, 0.06006, 0.9861, 0.5159, 0.1831, 0.5122, 0.2027, 0.4052, 0.1917, 0.413, 0.1506, 0.1612, 0.2655, 0.174, 0.2491, 0.1813, 0.2542, 0.1718, 0.2729, 0.2039, 0.5843, 0.2237, 0.5802, 0.225, 0.5935, 0.2047, 0.5935, 0.2411, 0.5766, 0.2554, 0.5737, 0.2573, 0.5936, 0.2427, 0.5935, 0.2682, 0.5936, 0.2749, 0.5937, 0.2727, 0.6172, 0.2661, 0.6158, 0.622, 0.826, 0.6166, 0.8246, 0.6166, 0.8044, 0.622, 0.8054, 0.06322, 0.98, 0.06833, 0.9699, 0.08593, 0.9776, 0.08278, 0.9885, 0.1634, 0.2893, 0.1718, 0.2729, 0.1835, 0.278, 0.1784, 0.2958, 0.1828, 0.5934, 0.2047, 0.5935, 0.2039, 0.6026, 0.1823, 0.5981, 0.1813, 0.2542, 0.1917, 0.2339, 0.1958, 0.2357, 0.1894, 0.2577, 0.225, 0.5935, 0.2427, 0.5935, 0.2411, 0.6105, 0.2237, 0.6068, 0.2573, 0.5936, 0.2682, 0.5936, 0.2661, 0.6158, 0.2554, 0.6135, 0.6273, 0.8246, 0.622, 0.826, 0.622, 0.8054, 0.6273, 0.8044, 0.06006, 0.9861, 0.06322, 0.98, 0.08278, 0.9885, 0.08083, 0.9951, 0.2663, 0.2678, 0.2753, 0.2537, 0.3554, 0.2984, 0.3365, 0.328, 0.1718, 0.2729, 0.1813, 0.2542, 0.1894, 0.2577, 0.1835, 0.278, 0.2047, 0.5935, 0.225, 0.5935, 0.2237, 0.6068, 0.2039, 0.6026, 0.2427, 0.5935, 0.2573, 0.5936, 0.2554, 0.6135, 0.2411, 0.6105, 0.2661, 0.6158, 0.2727, 0.6172, 0.2661, 0.6398, 0.2599, 0.637, 0.622, 0.8054, 0.6166, 0.8044, 0.6166, 0.7822, 0.622, 0.7828, 0.08278, 0.9885, 0.08593, 0.9776, 0.1046, 0.9815, 0.1035, 0.9928, 0.1784, 0.2958, 0.1835, 0.278, 0.196, 0.2806, 0.1943, 0.2991, 0.1823, 0.5981, 0.2039, 0.6026, 0.2013, 0.6114, 0.181, 0.6026, 0.1894, 0.2577, 0.1958, 0.2357, 0.2002, 0.2366, 0.198, 0.2595, 0.2237, 0.6068, 0.2411, 0.6105, 0.2364, 0.6267, 0.22, 0.6196, 0.2554, 0.6135, 0.2661, 0.6158, 0.2599, 0.637, 0.2499, 0.6326, 0.6273, 0.8044, 0.622, 0.8054, 0.622, 0.7828, 0.6273, 0.7822, 0.08083, 0.9951, 0.08278, 0.9885, 0.1035, 0.9928, 0.1029, 0.9997, 0.6547, 0.3027, 0.6706, 0.2916, 0.737, 0.3779, 0.7038, 0.4012, 0.1835, 0.278, 0.1894, 0.2577, 0.198, 0.2595, 0.196, 0.2806, 0.2039, 0.6026, 0.2237, 0.6068, 0.22, 0.6196, 0.2013, 0.6114, 0.2411, 0.6105, 0.2554, 0.6135, 0.2499, 0.6326, 0.2364, 0.6267, 0.2599, 0.637, 0.2661, 0.6398, 0.2555, 0.6606, 0.2499, 0.6566, 0.622, 0.7828, 0.6166, 0.7822, 0.6166, 0.7589, 0.622, 0.759, 0.1035, 0.9928, 0.1046, 0.9815, 0.1237, 0.9815, 0.1247, 0.9928, 0.1943, 0.2991, 0.196, 0.2806, 0.2088, 0.2806, 0.2105, 0.2991, 0.181, 0.6026, 0.2013, 0.6114, 0.1972, 0.6195, 0.1789, 0.6067, 0.198, 0.2595, 0.2002, 0.2366, 0.2047, 0.2366, 0.2068, 0.2595, 0.22, 0.6196, 0.2364, 0.6267, 0.2288, 0.6417, 0.214, 0.6314, 0.2499, 0.6326, 0.2599, 0.637, 0.2499, 0.6566, 0.2409, 0.6503, 0.6273, 0.7822, 0.622, 0.7828, 0.622, 0.759, 0.6273, 0.7589, 0.1029, 0.9997, 0.1035, 0.9928, 0.1247, 0.9928, 0.1254, 0.9997, 0.1201, 0.2213, 0.1233, 0.2379, 0.03696, 0.2654, 0.03034, 0.2305, 0.196, 0.2806, 0.198, 0.2595, 0.2068, 0.2595, 0.2088, 0.2806, 0.2013, 0.6114, 0.22, 0.6196, 0.214, 0.6314, 0.1972, 0.6195, 0.2364, 0.6267, 0.2499, 0.6326, 0.2409, 0.6503, 0.2288, 0.6417, 0.2499, 0.6566, 0.2555, 0.6606, 0.2413, 0.6788, 0.2365, 0.6738, 0.622, 0.759, 0.6166, 0.7589, 0.6166, 0.7353, 0.622, 0.735, 0.1247, 0.9928, 0.1237, 0.9815, 0.1424, 0.9776, 0.1455, 0.9885, 0.2105, 0.2991, 0.2088, 0.2806, 0.2213, 0.278, 0.2264, 0.2958, 0.1789, 0.6067, 0.1972, 0.6195, 0.1916, 0.6267, 0.1761, 0.6104, 0.2068, 0.2595, 0.2047, 0.2366, 0.209, 0.2357, 0.2154, 0.2577, 0.214, 0.6314, 0.2288, 0.6417, 0.2185, 0.6549, 0.2059, 0.6417, 0.2409, 0.6503, 0.2499, 0.6566, 0.2365, 0.6738, 0.2288, 0.6657, 0.7333, 0.6542, 0.7387, 0.6565, 0.7387, 0.765, 0.7297, 0.7612, 0.1254, 0.9997, 0.1247, 0.9928, 0.1455, 0.9885, 0.1474, 0.9951, 0.2815, 0.2379, 0.2847, 0.2213, 0.375, 0.2305, 0.3683, 0.2654, 0.2088, 0.2806, 0.2068, 0.2595, 0.2154, 0.2577, 0.2213, 0.278, 0.1972, 0.6195, 0.214, 0.6314, 0.2059, 0.6417, 0.1916, 0.6267, 0.2288, 0.6417, 0.2409, 0.6503, 0.2288, 0.6657, 0.2185, 0.6549, 0.2365, 0.6738, 0.2413, 0.6788, 0.2239, 0.6938, 0.2201, 0.6879, 0.622, 0.735, 0.6166, 0.7353, 0.6166, 0.7124, 0.622, 0.7116, 0.1455, 0.9885, 0.1424, 0.9776, 0.16, 0.9699, 0.1651, 0.98, 0.2264, 0.2958, 0.2213, 0.278, 0.233, 0.2729, 0.2414, 0.2893, 0.1761, 0.6104, 0.1916, 0.6267, 0.1848, 0.6325, 0.1726, 0.6133, 0.2154, 0.2577, 0.209, 0.2357, 0.2132, 0.2339, 0.2235, 0.2542, 0.2059, 0.6417, 0.2185, 0.6549, 0.206, 0.6657, 0.1961, 0.6502, 0.2288, 0.6657, 0.2365, 0.6738, 0.2201, 0.6879, 0.2141, 0.6784, 0.2413, 0.5086, 0.2239, 0.4936, 0.266, 0.4254, 0.2951, 0.4504, 0.1474, 0.9951, 0.1455, 0.9885, 0.1651, 0.98, 0.1682, 0.9861, 0.5232, 0.1646, 0.5159, 0.1831, 0.413, 0.1506, 0.4283, 0.1119, 0.2213, 0.278, 0.2154, 0.2577, 0.2235, 0.2542, 0.233, 0.2729, 0.1916, 0.6267, 0.2059, 0.6417, 0.1961, 0.6502, 0.1848, 0.6325, 0.2185, 0.6549, 0.2288, 0.6657, 0.2141, 0.6784, 0.206, 0.6657, 0.2201, 0.6879, 0.2239, 0.6938, 0.2041, 0.7049, 0.2015, 0.6984, 0.622, 0.7116, 0.6166, 0.7124, 0.6166, 0.691, 0.622, 0.6898, 0.1651, 0.98, 0.16, 0.9699, 0.1758, 0.9588, 0.1827, 0.9676, 0.2414, 0.2893, 0.233, 0.2729, 0.2436, 0.2655, 0.2548, 0.2798, 0.1726, 0.6133, 0.1848, 0.6325, 0.1771, 0.6368, 0.1687, 0.6156, 0.2235, 0.2542, 0.2132, 0.2339, 0.2169, 0.2313, 0.2308, 0.2491, 0.1961, 0.6502, 0.206, 0.6657, 0.1917, 0.6737, 0.1849, 0.6565, 0.2141, 0.6784, 0.2201, 0.6879, 0.2015, 0.6984, 0.1973, 0.6879, 0.6273, 0.7124, 0.622, 0.7116, 0.622, 0.6898, 0.6273, 0.691, 0.1682, 0.9861, 0.1651, 0.98, 0.1827, 0.9676, 0.1869, 0.973, 0.6371, 0.3104, 0.6547, 0.3027, 0.7038, 0.4012, 0.6669, 0.4172, 0.233, 0.2729, 0.2235, 0.2542, 0.2308, 0.2491, 0.2436, 0.2655, 0.1848, 0.6325, 0.1961, 0.6502, 0.1849, 0.6565, 0.1771, 0.6368, 0.206, 0.6657, 0.2141, 0.6784, 0.1973, 0.6879, 0.1917, 0.6737, 0.2015, 0.6984, 0.2041, 0.7049, 0.1826, 0.7118, 0.1812, 0.7048, 0.622, 0.6898, 0.6166, 0.691, 0.6166, 0.672, 0.622, 0.6704, 0.1827, 0.9676, 0.1758, 0.9588, 0.1893, 0.9447, 0.1976, 0.9519, 0.2548, 0.2798, 0.2436, 0.2655, 0.2526, 0.256, 0.2663, 0.2678, 0.1687, 0.6156, 0.1771, 0.6368, 0.1687, 0.6395, 0.1644, 0.6169, 0.2308, 0.2491, 0.2169, 0.2313, 0.2201, 0.2279, 0.237, 0.2425, 0.1849, 0.6565, 0.1917, 0.6737, 0.1762, 0.6786, 0.1727, 0.6604, 0.1973, 0.6879, 0.2015, 0.6984, 0.1812, 0.7048, 0.1791, 0.6937, 0.6273, 0.691, 0.622, 0.6898, 0.622, 0.6704, 0.6273, 0.672, 0.1869, 0.973, 0.1827, 0.9676, 0.1976, 0.9519, 0.2028, 0.9563, 0.5472, 0.1338, 0.5338, 0.148, 0.4505, 0.07711, 0.4787, 0.04748, 0.2436, 0.2655, 0.2308, 0.2491, 0.237, 0.2425, 0.2526, 0.256, 0.1771, 0.6368, 0.1849, 0.6565, 0.1727, 0.6604, 0.1687, 0.6395, 0.1917, 0.6737, 0.1973, 0.6879, 0.1791, 0.6937, 0.1762, 0.6786, 0.1812, 0.7048, 0.1826, 0.7118, 0.1602, 0.7141, 0.1601, 0.707, 0.5013, 0.5952, 0.5067, 0.597, 0.5062, 0.6133, 0.5008, 0.6117, 0.1976, 0.9519, 0.1893, 0.9447, 0.1999, 0.9281, 0.2094, 0.9334, 0.2663, 0.2678, 0.2526, 0.256, 0.2597, 0.2449, 0.2753, 0.2537, 0.1644, 0.6169, 0.1687, 0.6395, 0.16, 0.6404, 0.16, 0.6174, 0.237, 0.2425, 0.2201, 0.2279, 0.2225, 0.224, 0.2419, 0.2349, 0.1727, 0.6604, 0.1762, 0.6786, 0.1601, 0.6803, 0.16, 0.6617, 0.1791, 0.6937, 0.1812, 0.7048, 0.1601, 0.707, 0.1601, 0.6956, 0.6273, 0.672, 0.622, 0.6704, 0.622, 0.6542, 0.6273, 0.6561, 0.2028, 0.9563, 0.1976, 0.9519, 0.2094, 0.9334, 0.2152, 0.9367, 0.2847, 0.2213, 0.2847, 0.2043, 0.375, 0.1949, 0.375, 0.2305, 0.2526, 0.256, 0.237, 0.2425, 0.2419, 0.2349, 0.2597, 0.2449, 0.1687, 0.6395, 0.1727, 0.6604, 0.16, 0.6617, 0.16, 0.6404, 0.1762, 0.6786, 0.1791, 0.6937, 0.1601, 0.6956, 0.1601, 0.6803, 0.1601, 0.707, 0.1602, 0.7141, 0.1378, 0.7118, 0.1391, 0.7048, 0.5008, 0.6117, 0.5062, 0.6133, 0.5058, 0.6325, 0.5004, 0.6314, 0.2094, 0.9334, 0.1999, 0.9281, 0.2072, 0.9096, 0.2175, 0.9129, 0.2753, 0.2537, 0.2597, 0.2449, 0.2646, 0.2325, 0.2815, 0.2379, 0.16, 0.6174, 0.16, 0.6404, 0.1513, 0.6395, 0.1555, 0.6169, 0.2419, 0.2349, 0.2225, 0.224, 0.2242, 0.2197, 0.2452, 0.2264, 0.16, 0.6617, 0.1601, 0.6803, 0.1439, 0.6786, 0.1473, 0.6604, 0.1601, 0.6956, 0.1601, 0.707, 0.1391, 0.7048, 0.1411, 0.6937, 0.4955, 0.6133, 0.5008, 0.6117, 0.5004, 0.6314, 0.4951, 0.6326, 0.2152, 0.9367, 0.2094, 0.9334, 0.2175, 0.9129, 0.2238, 0.9149, 0.1233, 0.2379, 0.1295, 0.2537, 0.04995, 0.2983, 0.03696, 0.2654, 0.2597, 0.2449, 0.2419, 0.2349, 0.2452, 0.2264, 0.2646, 0.2325, 0.16, 0.6404, 0.16, 0.6617, 0.1473, 0.6604, 0.1513, 0.6395, 0.1601, 0.6803, 0.1601, 0.6956, 0.1411, 0.6937, 0.1439, 0.6786, 0.1391, 0.7048, 0.1378, 0.7118, 0.1163, 0.7049, 0.1188, 0.6984, 0.5004, 0.6314, 0.5058, 0.6325, 0.5056, 0.654, 0.5001, 0.6533, 0.2175, 0.9129, 0.2072, 0.9096, 0.2109, 0.89, 0.2216, 0.8911, 0.2815, 0.2379, 0.2646, 0.2325, 0.267, 0.2194, 0.2847, 0.2213, 0.1555, 0.6169, 0.1513, 0.6395, 0.1429, 0.6368, 0.1512, 0.6156, 0.2452, 0.2264, 0.2242, 0.2197, 0.2251, 0.2151, 0.2469, 0.2174, 0.1473, 0.6604, 0.1439, 0.6786, 0.1284, 0.6737, 0.1352, 0.6565, 0.1411, 0.6937, 0.1391, 0.7048, 0.1188, 0.6984, 0.1229, 0.6879, 0.4951, 0.6326, 0.5004, 0.6314, 0.5001, 0.6533, 0.4949, 0.6541, 0.2238, 0.9149, 0.2175, 0.9129, 0.2216, 0.8911, 0.2282, 0.8918, 0.5338, 0.148, 0.5232, 0.1646, 0.4283, 0.1119, 0.4505, 0.07711, 0.2646, 0.2325, 0.2452, 0.2264, 0.2469, 0.2174, 0.267, 0.2194, 0.1513, 0.6395, 0.1473, 0.6604, 0.1352, 0.6565, 0.1429, 0.6368, 0.1439, 0.6786, 0.1411, 0.6937, 0.1229, 0.6879, 0.1284, 0.6737, 0.1188, 0.6984, 0.1163, 0.7049, 0.09649, 0.6938, 0.1001, 0.6879, 0.5001, 0.6533, 0.5056, 0.654, 0.5055, 0.677, 0.5001, 0.6768, 0.2216, 0.8911, 0.2109, 0.89, 0.2109, 0.87, 0.2216, 0.8688, 0.2847, 0.2213, 0.267, 0.2194, 0.267, 0.2061, 0.2847, 0.2043, 0.1512, 0.6156, 0.1429, 0.6368, 0.1351, 0.6325, 0.1473, 0.6133, 0.2469, 0.2174, 0.2251, 0.2151, 0.2251, 0.2104, 0.2469, 0.2081, 0.1352, 0.6565, 0.1284, 0.6737, 0.1141, 0.6657, 0.1239, 0.6502, 0.1229, 0.6879, 0.1188, 0.6984, 0.1001, 0.6879, 0.1061, 0.6784, 0.4949, 0.6541, 0.5001, 0.6533, 0.5001, 0.6768, 0.4948, 0.6771, 0.2282, 0.8918, 0.2216, 0.8911, 0.2216, 0.8688, 0.2282, 0.8682, 0.5631, 0.1227, 0.5472, 0.1338, 0.4787, 0.04748, 0.5119, 0.02421, 0.267, 0.2194, 0.2469, 0.2174, 0.2469, 0.2081, 0.267, 0.2061, 0.1429, 0.6368, 0.1352, 0.6565, 0.1239, 0.6502, 0.1351, 0.6325, 0.1284, 0.6737, 0.1229, 0.6879, 0.1061, 0.6784, 0.1141, 0.6657, 0.1001, 0.6879, 0.09649, 0.6938, 0.07911, 0.6788, 0.08377, 0.6738, 0.5001, 0.6768, 0.5055, 0.677, 0.5056, 0.7006, 0.5001, 0.7008, 0.2216, 0.8688, 0.2109, 0.87, 0.2072, 0.8503, 0.2175, 0.847, 0.2847, 0.2043, 0.267, 0.2061, 0.2646, 0.193, 0.2815, 0.1876, 0.1473, 0.6133, 0.1351, 0.6325, 0.1284, 0.6267, 0.1438, 0.6104, 0.2469, 0.2081, 0.2251, 0.2104, 0.2242, 0.2058, 0.2452, 0.1991, 0.1239, 0.6502, 0.1141, 0.6657, 0.1016, 0.6549, 0.1141, 0.6417, 0.1061, 0.6784, 0.1001, 0.6879, 0.08377, 0.6738, 0.09136, 0.6657, 0.5497, 0.5928, 0.5269, 0.5952, 0.5116, 0.5145, 0.5497, 0.5106, 0.2282, 0.8682, 0.2216, 0.8688, 0.2175, 0.847, 0.2238, 0.845, 0.6184, 0.3143, 0.6371, 0.3104, 0.6669, 0.4172, 0.6278, 0.4254, 0.267, 0.2061, 0.2469, 0.2081, 0.2452, 0.1991, 0.2646, 0.193, 0.1351, 0.6325, 0.1239, 0.6502, 0.1141, 0.6417, 0.1284, 0.6267, 0.1141, 0.6657, 0.1061, 0.6784, 0.09136, 0.6657, 0.1016, 0.6549, 0.08377, 0.6738, 0.07911, 0.6788, 0.06485, 0.6606, 0.07033, 0.6567, 0.5001, 0.7008, 0.5056, 0.7006, 0.5058, 0.7239, 0.5004, 0.7245, 0.2175, 0.847, 0.2072, 0.8503, 0.1999, 0.8319, 0.2094, 0.8265, 0.2815, 0.1876, 0.2646, 0.193, 0.2597, 0.1806, 0.2753, 0.1719, 0.1438, 0.6104, 0.1284, 0.6267, 0.1228, 0.6196, 0.141, 0.6067, 0.2452, 0.1991, 0.2242, 0.2058, 0.2225, 0.2015, 0.2419, 0.1906, 0.1141, 0.6417, 0.1016, 0.6549, 0.09132, 0.6418, 0.106, 0.6314, 0.09136, 0.6657, 0.08377, 0.6738, 0.07033, 0.6567, 0.07927, 0.6503, 0.496, 0.5103, 0.4732, 0.5079, 0.4734, 0.4254, 0.5116, 0.4293, 0.2238, 0.845, 0.2175, 0.847, 0.2094, 0.8265, 0.2152, 0.8232, 0.1295, 0.2537, 0.1385, 0.2678, 0.06881, 0.328, 0.04995, 0.2983, 0.2646, 0.193, 0.2452, 0.1991, 0.2419, 0.1906, 0.2597, 0.1806, 0.1284, 0.6267, 0.1141, 0.6417, 0.106, 0.6314, 0.1228, 0.6196, 0.1016, 0.6549, 0.09136, 0.6657, 0.07927, 0.6503, 0.09132, 0.6418, 0.07033, 0.6567, 0.06485, 0.6606, 0.05426, 0.6398, 0.06035, 0.6371, 0.5004, 0.7245, 0.5058, 0.7239, 0.5062, 0.7459, 0.5008, 0.747, 0.2094, 0.8265, 0.1999, 0.8319, 0.1893, 0.8152, 0.1976, 0.808, 0.2753, 0.1719, 0.2597, 0.1806, 0.2526, 0.1695, 0.2663, 0.1577, 0.141, 0.6067, 0.1228, 0.6196, 0.1187, 0.6114, 0.1389, 0.6026, 0.2419, 0.1906, 0.2225, 0.2015, 0.2201, 0.1976, 0.237, 0.183, 0.106, 0.6314, 0.09132, 0.6418, 0.08368, 0.6268, 0.1, 0.6196, 0.07927, 0.6503, 0.07033, 0.6567, 0.06035, 0.6371, 0.07029, 0.6326, 0.4951, 0.7239, 0.5004, 0.7245, 0.5008, 0.747, 0.4955, 0.746, 0.2152, 0.8232, 0.2094, 0.8265, 0.1976, 0.808, 0.2028, 0.8036, 0.2847, 0.2043, 0.2815, 0.1876, 0.3683, 0.1599, 0.375, 0.1949, 0.2597, 0.1806, 0.2419, 0.1906, 0.237, 0.183, 0.2526, 0.1695, 0.1228, 0.6196, 0.106, 0.6314, 0.1, 0.6196, 0.1187, 0.6114, 0.09132, 0.6418, 0.07927, 0.6503, 0.07029, 0.6326, 0.08368, 0.6268, 0.06035, 0.6371, 0.05426, 0.6398, 0.04773, 0.6172, 0.05421, 0.6158, 0.5008, 0.747, 0.5062, 0.7459, 0.5067, 0.7659, 0.5013, 0.7674, 0.1976, 0.808, 0.1893, 0.8152, 0.1758, 0.8011, 0.1827, 0.7923, 0.2663, 0.1577, 0.2526, 0.1695, 0.2436, 0.16, 0.2548, 0.1457, 0.1389, 0.6026, 0.1187, 0.6114, 0.1161, 0.6026, 0.1376, 0.5981, 0.237, 0.183, 0.2201, 0.1976, 0.2169, 0.1942, 0.2308, 0.1764, 0.1, 0.6196, 0.08368, 0.6268, 0.07897, 0.6105, 0.09631, 0.6068, 0.07029, 0.6326, 0.06035, 0.6371, 0.05421, 0.6158, 0.06475, 0.6135, 0.4955, 0.746, 0.5008, 0.747, 0.5013, 0.7674, 0.496, 0.766, 0.2028, 0.8036, 0.1976, 0.808, 0.1827, 0.7923, 0.1869, 0.7869, 0.1943, 0.1264, 0.1784, 0.1297, 0.1524, 0.03875, 0.1857, 0.0318, 0.2526, 0.1695, 0.237, 0.183, 0.2308, 0.1764, 0.2436, 0.16, 0.1187, 0.6114, 0.1, 0.6196, 0.09631, 0.6068, 0.1161, 0.6026, 0.08368, 0.6268, 0.07029, 0.6326, 0.06475, 0.6135, 0.07897, 0.6105, 0.05421, 0.6158, 0.04773, 0.6172, 0.04553, 0.5937, 0.05213, 0.5937, 0.6327, 0.6542, 0.6381, 0.6558, 0.6381, 0.6742, 0.6327, 0.6729, 0.1827, 0.7923, 0.1758, 0.8011, 0.16, 0.79, 0.1651, 0.78, 0.2548, 0.1457, 0.2436, 0.16, 0.233, 0.1526, 0.2414, 0.1362, 0.1376, 0.5981, 0.1161, 0.6026, 0.1153, 0.5935, 0.1372, 0.5934, 0.2308, 0.1764, 0.2169, 0.1942, 0.2132, 0.1916, 0.2235, 0.1713, 0.09631, 0.6068, 0.07897, 0.6105, 0.07738, 0.5935, 0.09507, 0.5935, 0.06475, 0.6135, 0.05421, 0.6158, 0.05213, 0.5937, 0.06289, 0.5936, 0.6273, 0.6558, 0.6327, 0.6542, 0.6327, 0.6729, 0.6273, 0.6742, 0.1869, 0.7869, 0.1827, 0.7923, 0.1651, 0.78, 0.1682, 0.7738, 0.5994, 0.3143, 0.6184, 0.3143, 0.6278, 0.4254, 0.5879, 0.4254, 0.2436, 0.16, 0.2308, 0.1764, 0.2235, 0.1713, 0.233, 0.1526, 0.1161, 0.6026, 0.09631, 0.6068, 0.09507, 0.5935, 0.1153, 0.5935, 0.07897, 0.6105, 0.06475, 0.6135, 0.06289, 0.5936, 0.07738, 0.5935, 0.05213, 0.5937, 0.04553, 0.5937, 0.04773, 0.5703, 0.05421, 0.5716, 0.6327, 0.6729, 0.6381, 0.6742, 0.6381, 0.695, 0.6327, 0.6941, 0.1651, 0.78, 0.16, 0.79, 0.1424, 0.7823, 0.1455, 0.7715, 0.2414, 0.1362, 0.233, 0.1526, 0.2213, 0.1475, 0.2264, 0.1297, 0.1372, 0.5934, 0.1153, 0.5935, 0.1161, 0.5843, 0.1376, 0.5888, 0.2235, 0.1713, 0.2132, 0.1916, 0.209, 0.1898, 0.2154, 0.1678, 0.09507, 0.5935, 0.07738, 0.5935, 0.07897, 0.5766, 0.09631, 0.5802, 0.06289, 0.5936, 0.05213, 0.5937, 0.05421, 0.5716, 0.06475, 0.5737, 0.6273, 0.6742, 0.6327, 0.6729, 0.6327, 0.6941, 0.6273, 0.695, 0.1682, 0.7738, 0.1651, 0.78, 0.1455, 0.7715, 0.1474, 0.7648, 0.5807, 0.1151, 0.5631, 0.1227, 0.5119, 0.02421, 0.5487, 0.008173, 0.233, 0.1526, 0.2235, 0.1713, 0.2154, 0.1678, 0.2213, 0.1475, 0.1153, 0.5935, 0.09507, 0.5935, 0.09631, 0.5802, 0.1161, 0.5843, 0.07738, 0.5935, 0.06289, 0.5936, 0.06475, 0.5737, 0.07897, 0.5766, 0.05421, 0.5716, 0.04773, 0.5703, 0.05426, 0.5477, 0.06035, 0.5503, 0.6327, 0.6941, 0.6381, 0.695, 0.6381, 0.7176, 0.6327, 0.7172, 0.1455, 0.7715, 0.1424, 0.7823, 0.1237, 0.7784, 0.1247, 0.7671, 0.2264, 0.1297, 0.2213, 0.1475, 0.2088, 0.1449, 0.2105, 0.1264, 0.1376, 0.5888, 0.1161, 0.5843, 0.1187, 0.5755, 0.1389, 0.5843, 0.2154, 0.1678, 0.209, 0.1898, 0.2047, 0.1889, 0.2068, 0.166, 0.09631, 0.5802, 0.07897, 0.5766, 0.08368, 0.5603, 0.1, 0.5674, 0.06475, 0.5737, 0.05421, 0.5716, 0.06035, 0.5503, 0.07029, 0.5546, 0.6273, 0.695, 0.6327, 0.6941, 0.6327, 0.7172, 0.6273, 0.7176, 0.1474, 0.7648, 0.1455, 0.7715, 0.1247, 0.7671, 0.1254, 0.7602, 0.2815, 0.1876, 0.2753, 0.1719, 0.3554, 0.127, 0.3683, 0.1599, 0.2213, 0.1475, 0.2154, 0.1678, 0.2068, 0.166, 0.2088, 0.1449, 0.1161, 0.5843, 0.09631, 0.5802, 0.1, 0.5674, 0.1187, 0.5755, 0.07897, 0.5766, 0.06475, 0.5737, 0.07029, 0.5546, 0.08368, 0.5603, 0.06035, 0.5503, 0.05426, 0.5477, 0.06485, 0.5269, 0.07033, 0.5307, 0.6327, 0.7172, 0.6381, 0.7176, 0.6381, 0.7411, 0.6327, 0.7411, 0.1247, 0.7671, 0.1237, 0.7784, 0.1046, 0.7784, 0.1035, 0.7671, 0.2105, 0.1264, 0.2088, 0.1449, 0.196, 0.1449, 0.1943, 0.1264, 0.1389, 0.5843, 0.1187, 0.5755, 0.1228, 0.5674, 0.141, 0.5801, 0.2068, 0.166, 0.2047, 0.1889, 0.2002, 0.1889, 0.198, 0.166, 0.1, 0.5674, 0.08368, 0.5603, 0.09132, 0.5453, 0.106, 0.5556, 0.07029, 0.5546, 0.06035, 0.5503, 0.07033, 0.5307, 0.07927, 0.5369, 0.6273, 0.7176, 0.6327, 0.7172, 0.6327, 0.7411, 0.6273, 0.7411, 0.1254, 0.7602, 0.1247, 0.7671, 0.1035, 0.7671, 0.1029, 0.7602, 0.1784, 0.1297, 0.1634, 0.1362, 0.121, 0.05239, 0.1524, 0.03875, 0.2088, 0.1449, 0.2068, 0.166, 0.198, 0.166, 0.196, 0.1449, 0.1187, 0.5755, 0.1, 0.5674, 0.106, 0.5556, 0.1228, 0.5674, 0.08368, 0.5603, 0.07029, 0.5546, 0.07927, 0.5369, 0.09132, 0.5453, 0.16, 0.5934, 0.1438, 0.5765, 0.1473, 0.5735, 0.1958, 0.1898, 0.2024, 0.2127, 0.1917, 0.1916, 0.16, 0.5934, 0.1473, 0.5735, 0.1512, 0.5713, 0.1917, 0.1916, 0.2024, 0.2127, 0.188, 0.1942, 0.16, 0.5934, 0.1512, 0.5713, 0.1555, 0.57, 0.188, 0.1942, 0.2024, 0.2127, 0.1848, 0.1976, 0.16, 0.5934, 0.1555, 0.57, 0.16, 0.5695, 0.1848, 0.1976, 0.2024, 0.2127, 0.1823, 0.2015, 0.16, 0.5934, 0.16, 0.5695, 0.1644, 0.57, 0.1823, 0.2015, 0.2024, 0.2127, 0.1806, 0.2058, 0.16, 0.5934, 0.1644, 0.57, 0.1687, 0.5713, 0.1806, 0.2058, 0.2024, 0.2127, 0.1797, 0.2104, 0.16, 0.5934, 0.1687, 0.5713, 0.1726, 0.5735, 0.1797, 0.2104, 0.2024, 0.2127, 0.1797, 0.2151, 0.16, 0.5934, 0.1726, 0.5735, 0.1761, 0.5765, 0.1797, 0.2151, 0.2024, 0.2127, 0.1806, 0.2197, 0.16, 0.5934, 0.1761, 0.5765, 0.1789, 0.5801, 0.1806, 0.2197, 0.2024, 0.2127, 0.1823, 0.224, 0.16, 0.5934, 0.1789, 0.5801, 0.181, 0.5843, 0.1823, 0.224, 0.2024, 0.2127, 0.1848, 0.2279, 0.16, 0.5934, 0.181, 0.5843, 0.1823, 0.5888, 0.1848, 0.2279, 0.2024, 0.2127, 0.188, 0.2313, 0.16, 0.5934, 0.1823, 0.5888, 0.1828, 0.5934, 0.188, 0.2313, 0.2024, 0.2127, 0.1917, 0.2339, 0.16, 0.5934, 0.1828, 0.5934, 0.1823, 0.5981, 0.1917, 0.2339, 0.2024, 0.2127, 0.1958, 0.2357, 0.16, 0.5934, 0.1823, 0.5981, 0.181, 0.6026, 0.1958, 0.2357, 0.2024, 0.2127, 0.2002, 0.2366, 0.16, 0.5934, 0.181, 0.6026, 0.1789, 0.6067, 0.2002, 0.2366, 0.2024, 0.2127, 0.2047, 0.2366, 0.16, 0.5934, 0.1789, 0.6067, 0.1761, 0.6104, 0.2047, 0.2366, 0.2024, 0.2127, 0.209, 0.2357, 0.16, 0.5934, 0.1761, 0.6104, 0.1726, 0.6133, 0.209, 0.2357, 0.2024, 0.2127, 0.2132, 0.2339, 0.16, 0.5934, 0.1726, 0.6133, 0.1687, 0.6156, 0.2132, 0.2339, 0.2024, 0.2127, 0.2169, 0.2313, 0.16, 0.5934, 0.1687, 0.6156, 0.1644, 0.6169, 0.2169, 0.2313, 0.2024, 0.2127, 0.2201, 0.2279, 0.16, 0.5934, 0.1644, 0.6169, 0.16, 0.6174, 0.2201, 0.2279, 0.2024, 0.2127, 0.2225, 0.224, 0.16, 0.5934, 0.16, 0.6174, 0.1555, 0.6169, 0.2225, 0.224, 0.2024, 0.2127, 0.2242, 0.2197, 0.16, 0.5934, 0.1555, 0.6169, 0.1512, 0.6156, 0.2242, 0.2197, 0.2024, 0.2127, 0.2251, 0.2151, 0.16, 0.5934, 0.1512, 0.6156, 0.1473, 0.6133, 0.2251, 0.2151, 0.2024, 0.2127, 0.2251, 0.2104, 0.16, 0.5934, 0.1473, 0.6133, 0.1438, 0.6104, 0.2251, 0.2104, 0.2024, 0.2127, 0.2242, 0.2058, 0.16, 0.5934, 0.1438, 0.6104, 0.141, 0.6067, 0.2242, 0.2058, 0.2024, 0.2127, 0.2225, 0.2015, 0.16, 0.5934, 0.141, 0.6067, 0.1389, 0.6026, 0.2225, 0.2015, 0.2024, 0.2127, 0.2201, 0.1976, 0.16, 0.5934, 0.1389, 0.6026, 0.1376, 0.5981, 0.2201, 0.1976, 0.2024, 0.2127, 0.2169, 0.1942, 0.16, 0.5934, 0.1376, 0.5981, 0.1372, 0.5934, 0.2169, 0.1942, 0.2024, 0.2127, 0.2132, 0.1916, 0.16, 0.5934, 0.1372, 0.5934, 0.1376, 0.5888, 0.2132, 0.1916, 0.2024, 0.2127, 0.209, 0.1898, 0.16, 0.5934, 0.1376, 0.5888, 0.1389, 0.5843, 0.209, 0.1898, 0.2024, 0.2127, 0.2047, 0.1889, 0.16, 0.5934, 0.1389, 0.5843, 0.141, 0.5801, 0.2047, 0.1889, 0.2024, 0.2127, 0.2002, 0.1889, 0.07033, 0.5307, 0.06485, 0.5269, 0.07911, 0.5086, 0.08377, 0.5135, 0.6327, 0.7411, 0.6381, 0.7411, 0.6381, 0.7646, 0.6327, 0.7651, 0.1035, 0.7671, 0.1046, 0.7784, 0.08593, 0.7823, 0.08278, 0.7715, 0.1943, 0.1264, 0.196, 0.1449, 0.1835, 0.1475, 0.1784, 0.1297, 0.141, 0.5801, 0.1228, 0.5674, 0.1284, 0.5603, 0.1438, 0.5765, 0.198, 0.166, 0.2002, 0.1889, 0.1958, 0.1898, 0.1894, 0.1678, 0.106, 0.5556, 0.09132, 0.5453, 0.1016, 0.5322, 0.1141, 0.5453, 0.07927, 0.5369, 0.07033, 0.5307, 0.08377, 0.5135, 0.09136, 0.5215, 0.7511, 0.6542, 0.7563, 0.6566, 0.7563, 0.7622, 0.7476, 0.7582, 0.1029, 0.7602, 0.1035, 0.7671, 0.08278, 0.7715, 0.08083, 0.7648, 0.1385, 0.2678, 0.1499, 0.2798, 0.09281, 0.3532, 0.06881, 0.328, 0.16, 0.5934, 0.141, 0.5801, 0.1438, 0.5765, 0.196, 0.1449, 0.198, 0.166, 0.1894, 0.1678, 0.1835, 0.1475, 0.1228, 0.5674, 0.106, 0.5556, 0.1141, 0.5453, 0.1284, 0.5603, 0.2002, 0.1889, 0.2024, 0.2127, 0.1958, 0.1898, 0.09132, 0.5453, 0.07927, 0.5369, 0.09136, 0.5215, 0.1016, 0.5322, 0.1435, 0.008173, 0.1524, 0.03875, 0.121, 0.05239, 0.1066, 0.02421, 0.1066, 0.02421, 0.121, 0.05239, 0.09281, 0.07218, 0.07346, 0.04748, 0.07346, 0.04748, 0.09281, 0.07218, 0.06881, 0.09737, 0.04524, 0.07711, 0.04524, 0.07711, 0.06881, 0.09737, 0.04995, 0.127, 0.02306, 0.1119, 0.02306, 0.1119, 0.04995, 0.127, 0.03696, 0.1599, 0.007787, 0.1506, 0.007787, 0.1506, 0.03696, 0.1599, 0.03034, 0.1949, 0.0, 0.1917, 0.0, 0.1917, 0.03034, 0.1949, 0.03034, 0.2305, 1.394e-08, 0.2336, 0.319, 0.4256, 0.3585, 0.4254, 0.3585, 0.6252, 0.319, 0.6254, 0.8444, 0.3682, 0.8778, 0.368, 0.8778, 0.5678, 0.8444, 0.568, 0.02306, 0.3134, 0.04995, 0.2983, 0.06881, 0.328, 0.04524, 0.3483, 0.04524, 0.3483, 0.06881, 0.328, 0.09281, 0.3532, 0.07346, 0.3779, 0.07346, 0.3779, 0.09281, 0.3532, 0.121, 0.373, 0.1066, 0.4012, 0.1066, 0.4012, 0.121, 0.373, 0.1524, 0.3866, 0.1435, 0.4172, 0.1435, 0.4172, 0.1524, 0.3866, 0.1857, 0.3935, 0.1827, 0.4254, 0.1827, 0.4254, 0.1857, 0.3935, 0.2196, 0.3935, 0.2226, 0.4254, 0.2226, 0.4254, 0.2196, 0.3935, 0.2529, 0.3866, 0.2617, 0.4172, 0.2617, 0.4172, 0.2529, 0.3866, 0.2843, 0.373, 0.2986, 0.4012, 0.2986, 0.4012, 0.2843, 0.373, 0.3125, 0.3532, 0.3318, 0.3779, 0.3318, 0.3779, 0.3125, 0.3532, 0.3365, 0.328, 0.36, 0.3483, 0.36, 0.3483, 0.3365, 0.328, 0.3554, 0.2984, 0.3822, 0.3134, 0.3822, 0.3134, 0.3554, 0.2984, 0.3683, 0.2654, 0.3975, 0.2747, 0.3975, 0.2747, 0.3683, 0.2654, 0.375, 0.2305, 0.4052, 0.2336, 0.4052, 0.2336, 0.375, 0.2305, 0.375, 0.1949, 0.4052, 0.1917, 0.4052, 0.1917, 0.375, 0.1949, 0.3683, 0.1599, 0.3975, 0.1506, 0.3975, 0.1506, 0.3683, 0.1599, 0.3554, 0.127, 0.3822, 0.1119, 0.3822, 0.1119, 0.3554, 0.127, 0.3365, 0.09737, 0.36, 0.07711, 0.36, 0.07711, 0.3365, 0.09737, 0.3125, 0.07218, 0.3318, 0.04748, 0.3318, 0.04748, 0.3125, 0.07218, 0.2843, 0.05239, 0.2986, 0.02421, 0.2986, 0.02421, 0.2843, 0.05239, 0.2529, 0.03875, 0.2617, 0.008174, 0.2617, 0.008174, 0.2529, 0.03875, 0.2196, 0.0318, 0.2226, 1.463e-07, 0.2226, 1.463e-07, 0.2196, 0.0318, 0.1857, 0.0318, 0.1827, 0.0, 0.1827, 0.0, 0.1857, 0.0318, 0.1524, 0.03875, 0.1435, 0.008173, 0.2264, 0.2958, 0.2414, 0.2893, 0.2843, 0.373, 0.2529, 0.3866, 0.6946, 0.2608, 0.7019, 0.2423, 0.8027, 0.2747, 0.7874, 0.3134, 0.684, 0.148, 0.6706, 0.1338, 0.737, 0.04748, 0.7652, 0.07711, 0.5159, 0.2423, 0.5232, 0.2608, 0.4283, 0.3134, 0.413, 0.2747, 0.1385, 0.1577, 0.1295, 0.1719, 0.04995, 0.127, 0.06881, 0.09737, 0.6946, 0.1646, 0.684, 0.148, 0.7652, 0.07711, 0.7874, 0.1119, 0.7019, 0.2423, 0.7056, 0.2227, 0.8104, 0.2336, 0.8027, 0.2747, 0.2105, 0.2991, 0.2264, 0.2958, 0.2529, 0.3866, 0.2196, 0.3935, 0.6706, 0.1338, 0.6547, 0.1227, 0.7038, 0.02421, 0.737, 0.04748, 0.5232, 0.2608, 0.5338, 0.2774, 0.4505, 0.3483, 0.4283, 0.3134, 0.2105, 0.1264, 0.1943, 0.1264, 0.1857, 0.0318, 0.2196, 0.0318, 0.1499, 0.1457, 0.1385, 0.1577, 0.06881, 0.09737, 0.09281, 0.07218, 0.2414, 0.1362, 0.2264, 0.1297, 0.2529, 0.03875, 0.2843, 0.05239, 0.1943, 0.2991, 0.2105, 0.2991, 0.2196, 0.3935, 0.1857, 0.3935, 0.6547, 0.1227, 0.6371, 0.1151, 0.6669, 0.008173, 0.7038, 0.02421, 0.5338, 0.2774, 0.5472, 0.2916, 0.4787, 0.3779, 0.4505, 0.3483, 0.2264, 0.1297, 0.2105, 0.1264, 0.2196, 0.0318, 0.2529, 0.03875, 0.1634, 0.1362, 0.1499, 0.1457, 0.09281, 0.07218, 0.121, 0.05239, 0.2548, 0.1457, 0.2414, 0.1362, 0.2843, 0.05239, 0.3125, 0.07218, 0.1784, 0.2958, 0.1943, 0.2991, 0.1857, 0.3935, 0.1524, 0.3866, 0.5472, 0.2916, 0.5631, 0.3027, 0.5119, 0.4012, 0.4787, 0.3779, 0.6371, 0.1151, 0.6184, 0.1112, 0.6278, 1.463e-08, 0.6669, 0.008173, 0.2663, 0.1577, 0.2548, 0.1457, 0.3125, 0.07218, 0.3365, 0.09737, 0.1634, 0.2893, 0.1784, 0.2958, 0.1524, 0.3866, 0.121, 0.373, 0.5631, 0.3027, 0.5807, 0.3104, 0.5487, 0.4172, 0.5119, 0.4012, 0.6184, 0.1112, 0.5994, 0.1112, 0.5879, 0.0, 0.6278, 1.463e-08, 0.7056, 0.2227, 0.7056, 0.2027, 0.8104, 0.1917, 0.8104, 0.2336, 0.7056, 0.2027, 0.7019, 0.1831, 0.8027, 0.1506, 0.8104, 0.1917, 0.2753, 0.1719, 0.2663, 0.1577, 0.3365, 0.09737, 0.3554, 0.127, 0.1499, 0.2798, 0.1634, 0.2893, 0.121, 0.373, 0.09281, 0.3532, 0.5807, 0.3104, 0.5994, 0.3143, 0.5879, 0.4254, 0.5487, 0.4172, 0.5994, 0.1112, 0.5807, 0.1151, 0.5487, 0.008173, 0.5879, 0.0, 0.5295, 0.7384, 0.5206, 0.7376, 0.5206, 0.6991, 0.5295, 0.7006, 0.4692, 0.6983, 0.478, 0.6977, 0.4779, 0.7379, 0.4691, 0.7377, 0.4691, 0.7377, 0.4779, 0.7379, 0.478, 0.7778, 0.4692, 0.7768, 0.5116, 0.6993, 0.5206, 0.6991, 0.5206, 0.7393, 0.5116, 0.7388, 0.5116, 0.7388, 0.5206, 0.7393, 0.5206, 0.7784, 0.5116, 0.7771, 0.4782, 0.6982, 0.487, 0.6977, 0.4869, 0.738, 0.478, 0.7377, 0.478, 0.7377, 0.4869, 0.738, 0.487, 0.7776, 0.4782, 0.7766, 0.5295, 0.7776, 0.5206, 0.7776, 0.5206, 0.7376, 0.5295, 0.7384, 0.3876, 0.7355, 0.3821, 0.7376, 0.3785, 0.6289, 0.3876, 0.6254, 0.2555, 0.5268, 0.2413, 0.5086, 0.2951, 0.4504, 0.319, 0.4809, 0.4737, 0.5928, 0.4509, 0.5952, 0.4353, 0.5142, 0.4734, 0.5103, 0.07911, 0.6788, 0.09649, 0.6938, 0.05292, 0.7602, 0.02385, 0.7351, 0.7117, 0.7641, 0.7063, 0.7662, 0.7026, 0.6578, 0.7117, 0.6542, 0.5725, 0.5106, 0.5497, 0.5082, 0.5497, 0.4254, 0.5879, 0.4293, 0.2413, 0.6788, 0.2555, 0.6606, 0.319, 0.7046, 0.2951, 0.7351, 0.4965, 0.5952, 0.4737, 0.5928, 0.4734, 0.5103, 0.5116, 0.5142, 0.06485, 0.6606, 0.07911, 0.6788, 0.02385, 0.7351, 0.0, 0.7046, 0.7422, 0.6542, 0.7476, 0.6565, 0.7476, 0.7634, 0.7387, 0.7594, 0.3967, 0.7354, 0.3913, 0.7375, 0.3876, 0.6289, 0.3967, 0.6254, 0.5497, 0.5082, 0.5269, 0.5106, 0.5116, 0.4293, 0.5497, 0.4254, 0.7207, 0.7639, 0.7153, 0.7661, 0.7117, 0.6578, 0.7207, 0.6542, 0.2239, 0.6938, 0.2413, 0.6788, 0.2951, 0.7351, 0.266, 0.7602, 0.5725, 0.5952, 0.5497, 0.5928, 0.5497, 0.5106, 0.5879, 0.5145, 0.09649, 0.4937, 0.07911, 0.5086, 0.02385, 0.4504, 0.05292, 0.4254, 0.0, 0.0, 0.0, 0.0, 0.0, 0.0, 0.0, 0.0, 0.0, 0.0, 0.0, 0.0, 0.0, 0.0, 0.0, 0.0, 0.5879, 0.6633, 0.6166, 0.6542, 0.6166, 0.8541, 0.5879, 0.8633, 0.8104, 0.3681, 0.8444, 0.3682, 0.8444, 0.568, 0.8104, 0.5679, 0.3585, 0.4254, 0.3983, 0.4255, 0.3983, 0.6252, 0.3585, 0.6252, 0.4048, 0.4254, 0.4353, 0.4345, 0.4353, 0.6344, 0.4048, 0.6253, 0.9998, 0.09739, 1.0, 0.1389, 0.9405, 0.1389, 0.9403, 0.09739, 0.4105, 0.8838, 0.4106, 0.919, 0.3511, 0.9188, 0.351, 0.8837, 0.0, 0.0, 0.0, 0.0, 0.0, 0.0, 0.0, 0.0, 0.0, 0.0, 0.0, 0.0, 0.0, 0.0, 0.0, 0.0, 0.0, 0.0, 0.0, 0.0, 0.0, 0.0, 0.0, 0.0, 0.0, 0.0, 0.0, 0.0, 0.0, 0.0, 0.0, 0.0, 0.9403, 0.09739, 0.9405, 0.1389, 0.846, 0.1389, 0.8458, 0.09739, 0.351, 0.8837, 0.3511, 0.9188, 0.2566, 0.9185, 0.2565, 0.8834, 0.4106, 0.8482, 0.3511, 0.8481, 0.3528, 0.7602, 0.4123, 0.7603, 0.4106, 0.8482, 0.4105, 0.8838, 0.351, 0.8837, 0.3511, 0.8481, 1.0, 0.1389, 0.9999, 0.1807, 0.9405, 0.1807, 0.9405, 0.1389, 0.9405, 0.1807, 0.9999, 0.1807, 0.9983, 0.2822, 0.9389, 0.2822, 0.319, 0.6254, 0.3785, 0.6254, 0.3785, 0.7064, 0.319, 0.7064, 0.9389, 0.2822, 0.9983, 0.2822, 0.9952, 0.368, 0.9358, 0.368, 0.9998, 0.09739, 0.9403, 0.09739, 0.9385, 2.926e-08, 0.9979, 0.0, 0.3511, 0.9188, 0.4106, 0.919, 0.4123, 1.0, 0.3528, 0.9998, 0.673, 0.4254, 0.6991, 0.4419, 0.6791, 0.5373, 0.6434, 0.5318, 0.7547, 0.6377, 0.7286, 0.6542, 0.6991, 0.5478, 0.7347, 0.5422, 0.6434, 0.6376, 0.6174, 0.6542, 0.5879, 0.5477, 0.6234, 0.5421, 0.7843, 0.4254, 0.8104, 0.4418, 0.7905, 0.5372, 0.7547, 0.5318, 0.4353, 0.7059, 0.4691, 0.6977, 0.4691, 0.7602, 0.4353, 0.7683, 0.3997, 0.6344, 0.4353, 0.6436, 0.4353, 0.7061, 0.3997, 0.6969, 0.4353, 0.5952, 0.4948, 0.5952, 0.4948, 0.6977, 0.4353, 0.6977, 0.5116, 0.5952, 0.5711, 0.5952, 0.5711, 0.6991, 0.5116, 0.6991, 0.6434, 0.5318, 0.6791, 0.5373, 0.6991, 0.6507, 0.6556, 0.6542, 0.7347, 0.5422, 0.6991, 0.5478, 0.7112, 0.4254, 0.7547, 0.4289, 0.6234, 0.5421, 0.5879, 0.5477, 0.6, 0.4254, 0.6434, 0.4288, 0.7547, 0.5318, 0.7905, 0.5372, 0.8104, 0.6506, 0.7668, 0.6542, 0.8458, 0.09739, 0.846, 0.1389, 0.8105, 0.1395, 0.8104, 0.1319, 0.2565, 0.8834, 0.2566, 0.9185, 0.2283, 0.8905, 0.2282, 0.8841, 0.6739, 0.6634, 0.7026, 0.6542, 0.7026, 0.7535, 0.6739, 0.7626, 0.3511, 0.8481, 0.351, 0.8837, 0.2565, 0.8834, 0.2566, 0.8478, 0.9405, 0.1389, 0.9405, 0.1807, 0.8459, 0.1807, 0.846, 0.1389, 0.6434, 0.6542, 0.6739, 0.6634, 0.6739, 0.7626, 0.6434, 0.7535, 0.399, 0.4254, 0.4045, 0.4265, 0.4039, 0.433, 0.3983, 0.433, 0.3983, 0.433, 0.4039, 0.433, 0.4045, 0.4395, 0.399, 0.4406, 0.6739, 0.7626, 0.7026, 0.7535, 0.6961, 0.7903, 0.6909, 0.7919, 0.2566, 0.8478, 0.2565, 0.8834, 0.2282, 0.8841, 0.2283, 0.8776, 0.846, 0.1389, 0.8459, 0.1807, 0.8105, 0.1472, 0.8105, 0.1395, 0.6434, 0.7535, 0.6739, 0.7626, 0.6665, 0.7919, 0.6609, 0.7903])
me_sphere.materials.append(mat_rechargingstation_base)
me_sphere.materials.append(mat_rechargingstation_dish)
me_sphere.use_remesh_preserve_volume = False
me_sphere.use_remesh_preserve_attributes = False
me_sphere.use_mirror_vertex_groups = False
me_sphere.update()

# ---- objects
ob_sphere = bpy.data.objects.new('Sphere', me_sphere)
ob_lamp = bpy.data.objects.new('Lamp', light_lamp)
ob_camera = bpy.data.objects.new('Camera', cam_camera)

# ---- transforms, parenting, visibility, modifiers, constraints
ob_sphere.location = (0.0, 0.0, 0.0)
ob_sphere.lineart.crease_threshold = 0.0
ob_lamp.location = (4.076, 1.005, 5.904)
ob_lamp.rotation_euler = (0.6503, 0.05522, 1.866)
ob_lamp.lock_rotations_4d = False
ob_lamp.empty_display_type = 'ARROWS'
ob_lamp.color = (0.0, 0.0, 0.0, 0.0)
ob_lamp.lineart.crease_threshold = 0.0
ob_camera.location = (7.481, -6.508, 5.344)
ob_camera.rotation_euler = (1.109, 0.01082, 0.8149)
ob_camera.lock_rotations_4d = False
ob_camera.empty_display_type = 'ARROWS'
ob_camera.color = (0.0, 0.0, 0.0, 0.0)
ob_camera.display_type = 'WIRE'
ob_camera.lineart.crease_threshold = 0.0

# ---- collection membership
col_collection_1.objects.link(ob_sphere)
col_collection_1.objects.link(ob_lamp)
col_collection_1.objects.link(ob_camera)

# ---- scene / render settings (as saved in the file)
scene.camera = ob_camera
scene.frame_start = 1; scene.frame_end = 250; scene.frame_set(1)
scene.render.engine = 'BLENDER_EEVEE_NEXT'
scene.render.resolution_percentage = 50
scene.render.dither_intensity = 0.0
scene.cycles.use_denoising = False
scene.cycles.samples = 10
scene.cycles.sampling_pattern = 'TABULATED_SOBOL'
scene.cycles.light_sampling_threshold = 0.0
scene.cycles.use_adaptive_sampling = False
scene.cycles.use_light_tree = False
scene.cycles.blur_glossy = 0.0
scene.cycles.pixel_filter_type = 'GAUSSIAN'
scene.cycles.sample_clamp_indirect = 0.0
scene.view_settings.view_transform = 'Standard'
bpy.context.view_layer.update()
